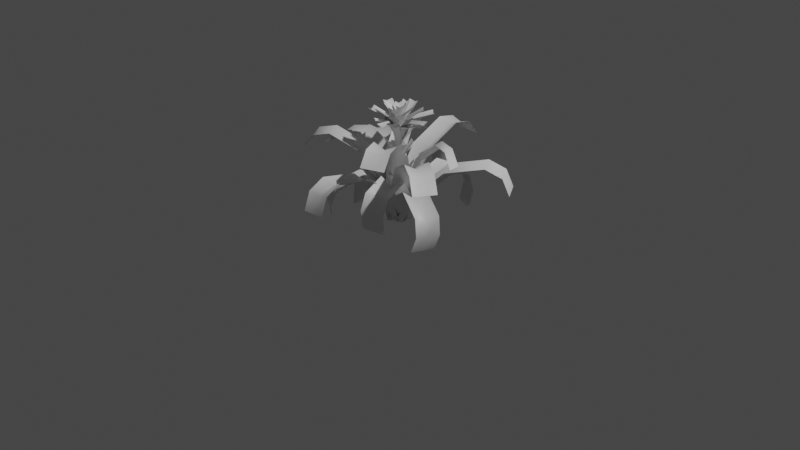 # Source: b12.blend  (saved by Blender 4.1.23; exported with 4.5.12 LTS)
import bpy
from mathutils import Matrix  # noqa: F401  (used for matrix-valued properties, if any)

bpy.ops.wm.read_factory_settings(use_empty=True)
scene = bpy.context.scene
scene.name = 'Scene'

# ---- collections
col_collection = bpy.data.collections.new('Collection'); scene.collection.children.link(col_collection)

# ---- materials (node trees are filled in below, after node groups)
mat_bush12 = bpy.data.materials.new('bush12')
mat_bush12.use_transparent_shadow = False

# ---- material node trees
mat_bush12.use_nodes = True; mat_bush12.node_tree.nodes.clear()
_N = mat_bush12.node_tree.nodes; _L = mat_bush12.node_tree.links
n0 = _N.new('ShaderNodeBsdfPrincipled'); n0.name = 'Principled BSDF'; n0.location = (10, 300)
n1 = _N.new('ShaderNodeOutputMaterial'); n1.name = 'Material Output'; n1.location = (300, 300)
_L.new(n0.outputs[0], n1.inputs[0])
n1.is_active_output = True

# ---- world
world_world = bpy.data.worlds.new('World'); scene.world = world_world
world_world.use_nodes = True; world_world.node_tree.nodes.clear()
_N = world_world.node_tree.nodes; _L = world_world.node_tree.links
n0 = _N.new('ShaderNodeOutputWorld'); n0.name = 'World Output'; n0.location = (300, 300)
n1 = _N.new('ShaderNodeBackground'); n1.name = 'Background'; n1.location = (10, 300)
n1.inputs[0].default_value = (0.05088, 0.05088, 0.05088, 1.0)
_L.new(n1.outputs[0], n0.inputs[0])
n0.is_active_output = True
world_world.color = (0.05088, 0.05088, 0.05088)
world_world.use_sun_shadow = False
world_world.sun_shadow_jitter_overblur = 0.0

# ---- cameras
cam_camera = bpy.data.cameras.new('Camera')
cam_camera.clip_end = 100.0
cam_camera.ortho_scale = 7.314

# ---- lights
light_light = bpy.data.lights.new('Light', 'POINT')
light_light.transmission_factor = 0.0
light_light.energy = 1000.0
light_light.shadow_soft_size = 0.1
light_light.shadow_maximum_resolution = 0.006
light_light.use_absolute_resolution = True

# ---- meshes
me_bush12 = bpy.data.meshes.new('bush12')
me_bush12.from_pydata([(-0.1192, 0.3151, 0.7132), (0.0, 0.3764, 0.6623), (0.0, 0.6918, 0.8355), (-0.1192, 0.683, 0.8942), (0.1192, 0.3151, 0.7132), (0.0, 0.1731, 0.3482), (0.1192, 0.1018, 0.3836), (-0.1192, -0.03194, 0.01495), (0.0, 0.04546, -0.003564), (-0.1192, 0.1018, 0.3836), (0.0, 0.8673, 0.8207), (-0.1192, 0.8728, 0.8555), (0.1192, 0.8728, 0.8555), (0.1192, 0.683, 0.8942), (0.1192, -0.03194, 0.01495), (0.0, 0.9892, 0.6979), (-0.1192, 0.9892, 0.6979), (0.1192, 0.9892, 0.6979), (0.00469, 0.03888, 0.1805), (0.02134, -4.199e-05, 0.1773), (0.05651, -0.0001095, 0.3581), (0.04114, 0.03881, 0.3673), (0.04099, -0.03897, 0.3673), (0.004539, -0.0389, 0.1805), (-0.001725, 0.0389, -0.008605), (0.01507, -2.85e-05, -0.007363), (0.1492, -0.0002895, 0.4922), (0.141, 0.03862, 0.5116), (0.1408, -0.03917, 0.5116), (-0.001875, -0.03889, -0.008605), (-0.03889, 0.004616, 0.1505), (0.0, 0.02134, 0.1473), (0.0, 0.05651, 0.3281), (-0.03889, 0.04106, 0.3373), (0.03889, 0.04106, 0.3373), (0.03889, 0.004616, 0.1505), (-0.03889, -0.0018, -0.03861), (0.0, 0.01507, -0.03736), (0.0, 0.1492, 0.4622), (-0.03889, 0.1409, 0.4816), (0.03889, 0.1409, 0.4816), (0.03889, -0.0018, -0.03861), (-0.02949, 0.03297, 0.8433), (0.01243, 0.03463, 0.835), (0.03892, 0.1085, 0.9874), (-0.001326, 0.1115, 1.005), (0.07189, 0.08519, 1.005), (0.04372, 0.006701, 0.8433), (-0.03721, 0.01144, 0.6558), (0.005091, 0.01419, 0.657), (0.08232, 0.2294, 1.031), (0.04657, 0.245, 1.053), (0.1198, 0.2187, 1.053), (0.036, -0.01483, 0.6558), (-0.03554, -0.01647, 0.6641), (-0.01119, 0.01817, 0.6609), (-0.02963, 0.04812, 0.8417), (-0.05465, 0.01457, 0.8509), (0.01158, 0.05536, 0.8509), (0.0307, 0.02433, 0.6641), (-0.03217, -0.02193, 0.475), (-0.007905, 0.01284, 0.4762), (-0.07826, 0.1271, 0.9758), (-0.107, 0.09957, 0.9952), (-0.04077, 0.1404, 0.9952), (0.03406, 0.01886, 0.475), (-0.0164, 0.03557, 0.6941), (0.01819, 0.01115, 0.6909), (0.04817, 0.02954, 0.8717), (0.01467, 0.05462, 0.8809), (0.05534, -0.01169, 0.8809), (0.02427, -0.03074, 0.6941), (-0.02187, 0.03221, 0.505), (0.01285, 0.00788, 0.5062), (0.1272, 0.07802, 1.006), (0.09978, 0.1068, 1.025), (0.1404, 0.0405, 1.025), (0.0188, -0.0341, 0.505), (0.0, 6.834e-08, 0.9052), (0.1361, -0.002611, 1.063), (0.1221, 0.04988, 1.088), (-0.02664, 0.05274, 0.9165), (0.3399, -0.006519, 1.105), (0.1201, -0.05453, 1.088), (0.3426, -0.0588, 1.134), (0.3446, 0.04562, 1.134), (-0.02864, -0.05167, 0.9165), (-0.02057, -0.03333, 0.4838), (-0.01935, 0.008987, 0.4805), (-0.05125, 0.0238, 0.6614), (-0.05362, -0.01798, 0.6705), (-0.02086, 0.05257, 0.6705), (0.0122, 0.03722, 0.4838), (-0.01475, -0.03603, 0.2946), (-0.01367, 0.00635, 0.2959), (-0.1354, 0.06286, 0.7955), (-0.1442, 0.02408, 0.8148), (-0.1114, 0.09462, 0.8148), (0.01801, 0.03452, 0.2946), (0.02075, 0.03322, 0.5438), (0.0193, -0.009093, 0.5405), (0.05112, -0.02409, 0.7214), (0.05372, 0.01768, 0.7305), (0.02057, -0.05269, 0.7305), (-0.0124, -0.03715, 0.5438), (0.01495, 0.03595, 0.3546), (0.01364, -0.006424, 0.3559), (0.135, -0.06361, 0.8555), (0.144, -0.02487, 0.8748), (0.1109, -0.09524, 0.8748), (-0.01821, -0.03442, 0.3546), (0.0, 6.978e-08, 0.9242), (-0.01086, 0.08314, 1.08), (-0.05953, 0.05256, 1.094), (-0.04798, -0.03585, 0.9287), (-0.03149, 0.241, 1.191), (0.04402, 0.06609, 1.094), (0.02209, 0.2339, 1.212), (-0.08146, 0.2204, 1.212), (0.05557, -0.02232, 0.9287), (0.0, 6.978e-08, 0.9242), (0.0735, 0.04034, 1.08), (0.02733, 0.07456, 1.094), (-0.05083, 0.03166, 0.9287), (0.2131, 0.1169, 1.191), (0.07757, -0.01699, 1.094), (0.226, 0.06447, 1.212), (0.1757, 0.156, 1.212), (-0.0005865, -0.05988, 0.9287), (-0.03329, 0.02063, 0.5138), (0.009024, 0.01933, 0.5105), (0.0239, 0.05121, 0.6914), (-0.01787, 0.05366, 0.7005), (0.05261, 0.02076, 0.7005), (0.03719, -0.01227, 0.5138), (-0.036, 0.01482, 0.3246), (0.006376, 0.01366, 0.3259), (0.06313, 0.1352, 0.8255), (0.02435, 0.1441, 0.8448), (0.09484, 0.1112, 0.8448), (0.03448, -0.01808, 0.3246), (-0.03482, -0.01793, 0.3018), (-0.01193, 0.01769, 0.2986), (-0.03161, 0.04684, 0.4794), (-0.05521, 0.01229, 0.4885), (0.009274, 0.05579, 0.4885), (0.02966, 0.02558, 0.3018), (-0.03123, -0.02325, 0.1127), (-0.008431, 0.01249, 0.1139), (-0.08347, 0.1237, 0.6135), (-0.111, 0.09504, 0.6328), (-0.04656, 0.1386, 0.6328), (0.03325, 0.02026, 0.1127), (0.0179, -0.03484, 0.3918), (-0.0177, -0.01192, 0.3886), (-0.04687, -0.03156, 0.5694), (-0.01233, -0.0552, 0.5785), (-0.05578, 0.009324, 0.5785), (-0.02555, 0.02968, 0.3918), (0.02322, -0.03125, 0.2027), (-0.0125, -0.008419, 0.2039), (-0.1238, -0.08336, 0.7035), (-0.09514, -0.111, 0.7228), (-0.1386, -0.04644, 0.7228), (-0.02023, 0.03327, 0.2027), (0.0, 7.092e-08, 0.9393), (0.02937, 0.0095, 1.102), (0.001024, 0.04074, 1.112), (-0.03167, 0.03017, 0.9311), (0.1479, 0.04784, 1.209), (0.02469, -0.03243, 1.112), (0.1567, 0.01025, 1.231), (0.133, 0.08342, 1.231), (-0.008005, -0.043, 0.9311), (0.03492, 0.01774, 0.3618), (0.01183, -0.01775, 0.3586), (0.03135, -0.04702, 0.5394), (0.05514, -0.01259, 0.5485), (-0.009582, -0.05574, 0.5485), (-0.0298, -0.02541, 0.3618), (0.03136, 0.02307, 0.1727), (0.008362, -0.01254, 0.1739), (0.08279, -0.1242, 0.6735), (0.1105, -0.09565, 0.6928), (0.0458, -0.1388, 0.6928), (-0.03336, -0.02008, 0.1727), (0.0, 7.371e-08, 0.9763), (-0.01029, 0.008355, 1.122), (-0.02569, -0.02233, 1.131), (-0.01423, -0.03163, 0.9689), (-0.05155, 0.04184, 1.219), (0.01657, 0.02973, 1.131), (-0.02935, 0.06701, 1.239), (-0.07161, 0.01494, 1.239), (0.02803, 0.02043, 0.9689), (-0.01786, 0.03486, 0.3318), (0.01771, 0.0119, 0.3286), (0.0469, 0.03152, 0.5094), (0.01239, 0.05518, 0.5185), (0.05577, -0.009382, 0.5185), (0.02552, -0.02971, 0.3318), (-0.02319, 0.03128, 0.1427), (0.01251, 0.008406, 0.1439), (0.1239, 0.08323, 0.6435), (0.09526, 0.1109, 0.6628), (0.1386, 0.0463, 0.6628), (0.0202, -0.03329, 0.1427), (0.0, 7.371e-08, 0.9763), (0.01019, -0.008487, 1.122), (0.02598, 0.022, 1.131), (0.01464, 0.03145, 0.9689), (0.05101, -0.0425, 1.219), (-0.01695, -0.02952, 1.131), (0.02849, -0.06738, 1.239), (0.07141, -0.01586, 1.239), (-0.02829, -0.02007, 0.9689), (0.0, 7.371e-08, 0.9763), (0.008421, 0.01024, 1.122), (-0.02217, 0.02583, 1.131), (-0.03154, 0.01444, 0.9689), (0.04217, 0.05128, 1.219), (0.02963, -0.01676, 1.131), (0.06719, 0.02892, 1.239), (0.0154, 0.07151, 1.239), (0.02025, -0.02816, 0.9689), (0.03303, 0.02943, 0.8733), (0.03461, -0.01249, 0.865), (0.1084, -0.03913, 1.017), (0.1115, 0.00111, 1.035), (0.08505, -0.07206, 1.035), (0.006616, -0.04374, 0.8733), (0.01151, 0.03719, 0.6858), (0.01418, -0.005118, 0.687), (0.2293, -0.08276, 1.061), (0.2449, -0.04705, 1.083), (0.2185, -0.1202, 1.083), (-0.0149, -0.03597, 0.6858), (0.03887, -0.004828, 0.2105), (-0.000117, -0.02133, 0.2073), (-0.000312, -0.05651, 0.3881), (0.03867, -0.04128, 0.3973), (-0.03912, -0.04085, 0.3973), (-0.03892, -0.004399, 0.2105), (0.0389, 0.001586, 0.02139), (-8.25e-05, -0.01507, 0.02264), (-0.0008235, -0.1492, 0.5222), (0.03811, -0.1411, 0.5416), (-0.03967, -0.1407, 0.5416), (-0.03888, 0.002014, 0.02139), (-0.00465, -0.03889, 0.2405), (-0.02134, 1.952e-05, 0.2373), (-0.05651, 4.953e-05, 0.4181), (-0.0411, -0.03886, 0.4273), (-0.04103, 0.03893, 0.4273), (-0.004579, 0.0389, 0.2405), (0.001765, -0.03889, 0.05139), (-0.01507, 1.35e-05, 0.05264), (-0.1492, 0.000132, 0.5522), (-0.1409, -0.03877, 0.5716), (-0.1409, 0.03902, 0.5716), (0.001834, 0.03889, 0.05139), (0.0, 7.371e-08, 0.9763), (-0.008551, -0.01013, 1.122), (0.02183, -0.02611, 1.131), (0.03135, -0.01484, 0.9689), (-0.04282, -0.05073, 1.219), (-0.02941, 0.01714, 1.131), (-0.06756, -0.02806, 1.239), (-0.01631, -0.07131, 1.239), (-0.01989, 0.02841, 0.9689), (0.0, 7.092e-08, 0.9393), (0.00931, -0.02943, 1.102), (0.04074, -0.001284, 1.112), (0.03037, 0.03148, 0.9311), (0.04689, -0.1482, 1.209), (-0.03258, -0.02448, 1.112), (0.009249, -0.1567, 1.231), (0.08257, -0.1335, 1.231), (-0.04295, 0.00828, 0.9311), (0.0, 7.092e-08, 0.9393), (-0.009687, 0.02931, 1.102), (-0.04075, 0.0007636, 1.112), (-0.02997, -0.03186, 0.9311), (-0.04879, 0.1476, 1.209), (0.03227, 0.02489, 1.112), (-0.01125, 0.1566, 1.231), (-0.08427, 0.1325, 1.231), (0.04305, -0.007731, 0.9311), (0.0, 7.092e-08, 0.9393), (-0.02925, -0.009873, 1.102), (-0.0005025, -0.04075, 1.112), (0.03205, -0.02976, 0.9311), (-0.1473, -0.04973, 1.209), (-0.0251, 0.03211, 1.112), (-0.1565, -0.01225, 1.231), (-0.1319, -0.08511, 1.231), (0.007455, 0.0431, 0.9311), (0.0, 6.978e-08, 0.9242), (0.0643, -0.05381, 1.08), (0.07939, 0.00165, 1.094), (0.01102, 0.05887, 0.9287), (0.1864, -0.156, 1.191), (0.01237, -0.07844, 1.094), (0.1422, -0.1871, 1.212), (0.2092, -0.107, 1.212), (-0.056, -0.02122, 0.9287), (-0.0814, 0.02011, 1.08), (-0.0706, -0.03634, 1.094), (0.01595, -0.05772, 0.9287), (-0.236, 0.05828, 1.191), (-0.04556, 0.06504, 1.094), (-0.2099, 0.1056, 1.212), (-0.235, 0.004247, 1.212), (0.04099, 0.04366, 0.9287), (0.03331, -0.0206, 0.5738), (-0.009004, -0.01934, 0.5705), (-0.02385, -0.05123, 0.7514), (0.01793, -0.05364, 0.7605), (-0.05259, -0.02081, 0.7605), (-0.03721, 0.01223, 0.5738), (0.03602, -0.01478, 0.3846), (-0.006361, -0.01366, 0.3859), (-0.06298, -0.1353, 0.8855), (-0.0242, -0.1441, 0.9048), (-0.09472, -0.1113, 0.9048), (-0.0345, 0.01805, 0.3846), (0.0, 6.978e-08, 0.9242), (-0.04832, -0.06852, 1.08), (0.008191, -0.07899, 1.094), (0.05957, -0.006124, 0.9287), (-0.1401, -0.1986, 1.191), (-0.07715, -0.0188, 1.094), (-0.1747, -0.1571, 1.212), (-0.08937, -0.2173, 1.212), (-0.02577, 0.05406, 0.9287), (0.0, 6.834e-08, 0.9052), (0.07423, 0.1142, 1.063), (0.02223, 0.13, 1.088), (-0.05884, 0.005291, 0.9165), (0.1854, 0.285, 1.105), (0.1098, 0.07303, 1.088), (0.2311, 0.2597, 1.134), (0.1436, 0.3166, 1.134), (0.0287, -0.05164, 0.9165), (0.03563, 0.01627, 0.7241), (0.01109, -0.01823, 0.7209), (0.02937, -0.04828, 0.9017), (0.05457, -0.01487, 0.9109), (-0.01189, -0.05529, 0.9109), (-0.03083, -0.02416, 0.7241), (0.03229, 0.02175, 0.535), (0.007834, -0.01288, 0.5362), (0.07756, -0.1275, 1.036), (0.1065, -0.1002, 1.055), (0.04, -0.1406, 1.055), (-0.03416, -0.01867, 0.535), (0.01644, -0.03555, 0.7541), (-0.01818, -0.01117, 0.7509), (-0.04814, -0.02959, 0.9317), (-0.01462, -0.05464, 0.9409), (-0.05535, 0.01163, 0.9409), (-0.0243, 0.03072, 0.7541), (0.0219, -0.03219, 0.565), (-0.01284, -0.007893, 0.5662), (-0.1271, -0.07815, 1.066), (-0.09967, -0.1069, 1.085), (-0.1404, -0.04065, 1.085), (-0.01883, 0.03408, 0.565), (0.0, 6.834e-08, 0.9052), (-0.07103, 0.1162, 1.063), (-0.1077, 0.07606, 1.088), (-0.03013, -0.05082, 0.9165), (-0.1774, 0.2901, 1.105), (-0.01861, 0.1305, 1.088), (-0.1347, 0.3205, 1.134), (-0.2238, 0.266, 1.134), (0.05897, 0.003651, 0.9165), (0.02931, -0.03313, 0.9033), (-0.01262, -0.03456, 0.895), (-0.03952, -0.1082, 1.047), (0.000711, -0.1115, 1.065), (-0.07236, -0.08479, 1.065), (-0.04376, -0.00646, 0.9033), (0.03715, -0.01165, 0.7158), (-0.005169, -0.01416, 0.717), (-0.08358, -0.229, 1.091), (-0.04792, -0.2447, 1.113), (-0.121, -0.218, 1.113), (-0.03592, 0.01503, 0.7158), (-0.033, -0.02946, 0.9333), (-0.03462, 0.01246, 0.925), (-0.1084, 0.03902, 1.077), (-0.1115, -0.001227, 1.095), (-0.08513, 0.07197, 1.095), (-0.006661, 0.04373, 0.9333), (-0.01147, -0.03721, 0.7458), (-0.01418, 0.005103, 0.747), (-0.2293, 0.08252, 1.121), (-0.2449, 0.04679, 1.143), (-0.2186, 0.12, 1.143), (0.01486, 0.03599, 0.7458), (0.0, 6.834e-08, 0.9052), (-0.1337, -0.02557, 1.063), (-0.1091, -0.07402, 1.088), (0.03696, -0.04609, 0.9165), (-0.3339, -0.06385, 1.105), (-0.1287, 0.02855, 1.088), (-0.3474, -0.01326, 1.134), (-0.3278, -0.1158, 1.134), (0.01735, 0.05648, 0.9165), (0.0424, -0.1294, 1.063), (0.08732, -0.0988, 1.088), (0.04101, 0.04253, 0.9165), (0.1059, -0.3231, 1.105), (-0.01192, -0.1313, 1.088), (0.0574, -0.3429, 1.134), (0.1566, -0.3103, 1.134), (-0.05823, 0.01001, 0.9165), (-0.2123, -0.2616, 0.7132), (-0.3252, -0.1894, 0.6623), (-0.5977, -0.3482, 0.8355), (-0.5302, -0.4467, 0.8942), (-0.3323, -0.05565, 0.7132), (-0.1495, -0.08711, 0.3482), (-0.1479, 0.05173, 0.3836), (0.08758, -0.0869, 0.01495), (-0.03928, -0.02288, -0.003564), (-0.02799, -0.1542, 0.3836), (-0.7494, -0.4365, 0.8207), (-0.6942, -0.5423, 0.8555), (-0.8142, -0.3363, 0.8555), (-0.6501, -0.2408, 0.8942), (-0.03238, 0.119, 0.01495), (-0.8548, -0.4979, 0.6979), (-0.7948, -0.6009, 0.6979), (-0.9147, -0.3949, 0.6979), (0.3329, -0.05181, 0.7132), (0.3274, -0.1857, 0.6623), (0.6017, -0.3413, 0.8355), (0.6529, -0.2333, 0.8942), (0.2153, -0.2591, 0.7132), (0.1505, -0.08538, 0.3482), (0.02976, -0.1539, 0.3836), (0.03101, 0.1194, 0.01495), (0.03954, -0.02242, -0.003564), (0.1473, 0.05344, 0.3836), (0.7544, -0.4278, 0.8207), (0.818, -0.3269, 0.8555), (0.7004, -0.5342, 0.8555), (0.5353, -0.4406, 0.8942), (-0.08657, -0.0879, 0.01495), (0.8604, -0.488, 0.6979), (0.9192, -0.3843, 0.6979), (0.8017, -0.5916, 0.6979), (0.1166, -0.4745, 0.6192), (0.0016, -0.526, 0.551), (0.0119, -0.8738, 0.6425), (0.1291, -0.875, 0.7056), (-0.1214, -0.4836, 0.6111), (-0.000288, -0.2525, 0.2957), (-0.1234, -0.1966, 0.3433), (0.1172, 0.0319, 0.02626), (0.002154, -0.04318, -0.01447), (0.1146, -0.1875, 0.3513), (0.02025, -1.04, 0.5856), (0.1387, -1.05, 0.6221), (-0.09933, -1.059, 0.6141), (-0.1089, -0.8842, 0.6975), (-0.1208, 0.02273, 0.0182), (0.02868, -1.129, 0.4371), (0.1477, -1.124, 0.4411), (-0.09033, -1.133, 0.4331), (0.3513, 0.3396, 0.6192), (0.4537, 0.2662, 0.551), (0.7491, 0.4501, 0.6425), (0.6911, 0.552, 0.7056), (0.479, 0.1385, 0.6111), (0.2183, 0.1268, 0.2957), (0.232, -0.007633, 0.3433), (-0.08656, 0.08522, 0.02626), (0.03623, 0.0236, -0.01447), (0.1043, 0.1934, 0.3513), (0.8887, 0.5411, 0.5856), (0.8371, 0.6481, 0.6221), (0.9649, 0.4471, 0.6141), (0.8188, 0.3509, 0.6975), (0.04117, -0.1158, 0.0182), (0.9608, 0.5928, 0.4371), (0.8969, 0.6934, 0.4411), (1.025, 0.4923, 0.4331), (-0.4687, 0.138, 0.6192), (-0.4553, 0.2634, 0.551), (-0.7611, 0.4295, 0.6425), (-0.8211, 0.3288, 0.7056), (-0.3568, 0.3483, 0.6111), (-0.218, 0.1273, 0.2957), (-0.1078, 0.2056, 0.3433), (-0.03143, -0.1173, 0.02626), (-0.0384, 0.01987, -0.01447), (-0.2197, -0.004704, 0.3513), (-0.9091, 0.5061, 0.5856), (-0.9767, 0.4084, 0.6221), (-0.8649, 0.6187, 0.6141), (-0.7092, 0.5391, 0.6975), (0.08045, 0.09296, 0.0182), (-0.9896, 0.5433, 0.4371), (-1.046, 0.4381, 0.4411), (-0.9337, 0.6484, 0.4331), (-0.3808, 0.008184, 0.5038), (-0.4156, 0.09123, 0.4072), (-0.6106, 0.09317, 0.2931), (-0.6119, 0.00701, 0.3523), (-0.4481, 0.2262, 0.4625), (-0.2045, 0.04762, 0.2662), (-0.2209, 0.1793, 0.3108), (0.01991, -0.08306, 0.03208), (-0.05754, 0.009697, -0.01453), (-0.1445, -0.04064, 0.3461), (-0.6454, 0.06019, 0.1464), (-0.6393, -0.0358, 0.178), (-0.6929, 0.1799, 0.1406), (-0.669, 0.2233, 0.3123), (-0.06281, 0.1385, 0.008835), (-0.5989, -0.003453, -0.01014), (-0.5724, -0.1113, 0.008373), (-0.6255, 0.1044, -0.02866), (-0.4199, 0.4866, 0.5463), (-0.2935, 0.5471, 0.4962), (-0.4099, 0.8767, 0.4532), (-0.5492, 0.8674, 0.4781), (-0.1951, 0.5427, 0.5902), (-0.1462, 0.2605, 0.3003), (-0.03246, 0.2263, 0.374), (-0.1415, -0.01662, 0.005485), (-0.03433, 0.0787, -0.007407), (-0.2616, 0.1786, 0.3359), (-0.4158, 0.9868, 0.3274), (-0.5437, 0.9735, 0.3248), (-0.3255, 1.044, 0.3695), (-0.3293, 0.934, 0.5235), (0.09092, 0.02567, 0.03448), (-0.3572, 0.9936, 0.1626), (-0.4662, 0.9581, 0.1404), (-0.2482, 1.029, 0.1849), (0.2126, -0.07991, 0.7553), (0.1357, -0.1966, 0.7234), (0.2679, -0.4374, 0.9558), (0.3677, -0.3649, 1.006), (-0.000525, -0.1861, 0.7665), (0.06031, -0.08169, 0.3753), (-0.07967, -0.06552, 0.4014), (0.0916, 0.08394, 0.002692), (0.02041, -0.04039, 0.005581), (0.1334, 0.04065, 0.3902), (0.3467, -0.5935, 0.9763), (0.4541, -0.5383, 1.006), (0.241, -0.6445, 1.017), (0.1546, -0.4711, 1.017), (-0.1215, -0.02223, 0.01383), (0.4069, -0.7244, 0.8805), (0.5135, -0.6713, 0.875), (0.3004, -0.7775, 0.8861), (0.02059, 0.5082, 0.5285), (0.1374, 0.47, 0.4423), (0.1866, 0.7215, 0.3285), (0.07773, 0.7979, 0.3775), (0.2341, 0.4125, 0.5149), (0.07605, 0.2232, 0.2889), (0.1653, 0.1354, 0.3428), (-0.1158, 0.08098, 0.04278), (0.01199, 0.07719, -0.004581), (-0.04613, 0.2397, 0.3617), (0.2023, 0.7741, 0.1772), (0.09412, 0.8393, 0.1996), (0.3096, 0.7577, 0.183), (0.2928, 0.7126, 0.363), (0.0934, -0.02845, 0.0136), (0.2132, 0.7265, 0.01403), (0.1055, 0.767, 0.0225), (0.321, 0.6859, 0.00555), (0.4974, -0.1066, 0.5285), (0.4399, -0.2152, 0.4423), (0.6794, -0.3064, 0.3285), (0.7731, -0.2121, 0.3775), (0.3668, -0.3008, 0.5149), (0.2071, -0.1129, 0.2889), (0.1054, -0.1859, 0.3428), (0.09946, 0.1003, 0.04278), (0.07403, -0.02492, -0.004581), (0.2441, 0.004764, 0.3617), (0.7285, -0.3308, 0.1772), (0.8111, -0.2353, 0.1996), (0.6941, -0.4337, 0.183), (0.6525, -0.4096, 0.363), (-0.04389, -0.08722, 0.0136), (0.6797, -0.3335, 0.01403), (0.738, -0.2342, 0.0225), (0.6214, -0.4327, 0.00555), (0.265, -0.1817, 0.5438), (0.1784, -0.2677, 0.4933), (0.2185, -0.4818, 0.4331), (0.3114, -0.4398, 0.4563), (0.08444, -0.3164, 0.5988), (0.1026, -0.111, 0.3035), (0.002901, -0.1476, 0.3946), (0.07518, 0.05146, -0.004911), (0.008713, -0.05943, 0.002871), (0.1802, -0.006201, 0.3313), (0.2222, -0.552, 0.2957), (0.3139, -0.5096, 0.2888), (0.1314, -0.63, 0.3436), (0.129, -0.5643, 0.5098), (-0.09809, -0.09219, 0.07125), (0.2209, -0.5436, 0.1207), (0.3121, -0.4837, 0.09316), (0.1296, -0.6035, 0.1482), (-0.07041, -0.3807, 0.5447), (-0.1854, -0.3302, 0.472), (-0.3184, -0.5384, 0.3713), (-0.2285, -0.6266, 0.4089), (-0.2665, -0.2458, 0.5511), (-0.08171, -0.1497, 0.3059), (-0.151, -0.04473, 0.3663), (0.0937, -0.08412, 0.02638), (-0.03699, -0.06198, 0.002988), (0.04428, -0.1811, 0.3611), (-0.3618, -0.593, 0.2263), (-0.2712, -0.6764, 0.2372), (-0.4688, -0.5438, 0.243), (-0.4257, -0.4934, 0.4152), (-0.1013, 0.05292, 0.02923), (-0.3633, -0.5717, 0.06915), (-0.2645, -0.6379, 0.06625), (-0.4621, -0.5055, 0.07204), (0.02567, 0.2555, 0.6549), (0.1455, 0.166, 0.634), (0.3938, 0.1614, 0.8368), (0.331, 0.2598, 0.8728), (0.1607, 0.07179, 0.6947), (0.04729, 0.0976, 0.3278), (0.07756, -0.00997, 0.3777), (-0.09759, 0.07067, -0.008125), (0.02321, 0.01868, -0.00196), (-0.07601, 0.1664, 0.3356), (0.5691, 0.1065, 0.8551), (0.5362, 0.1948, 0.8742), (0.604, 0.02051, 0.9025), (0.4242, 0.07773, 0.9059), (0.06502, -0.09813, 0.03472), (0.713, 0.04107, 0.7672), (0.6874, 0.1247, 0.7547), (0.7387, -0.04257, 0.7798), (-0.1919, -0.01109, 0.6767), (-0.1887, 0.1326, 0.6305), (-0.3178, 0.371, 0.8017), (-0.3604, 0.2711, 0.8576), (-0.1175, 0.2081, 0.6756), (-0.09112, 0.03933, 0.3307), (-0.01822, 0.1326, 0.3617), (-0.002059, -0.1201, 0.01256), (-0.0287, 0.008019, -0.001971), (-0.07611, -0.09785, 0.3616), (-0.3729, 0.547, 0.7927), (-0.4251, 0.4741, 0.8271), (-0.3203, 0.6315, 0.8236), (-0.2636, 0.4542, 0.8549), (0.04449, 0.1136, 0.01349), (-0.4063, 0.6854, 0.6811), (-0.4605, 0.6156, 0.6831), (-0.3521, 0.7552, 0.6792), (-0.3384, -0.05953, 0.6322), (-0.3154, 0.04778, 0.6031), (-0.5871, 0.02076, 0.7642), (-0.6241, -0.07338, 0.8058), (-0.2119, 0.1345, 0.6676), (-0.1434, 0.03178, 0.3147), (-0.03515, 0.1016, 0.3674), (-0.05562, -0.1099, -0.005226), (-0.0172, 0.01417, -0.005061), (-0.1763, -0.0862, 0.3289), (-0.7569, -0.03691, 0.7504), (-0.7933, -0.1295, 0.773), (-0.7302, 0.05499, 0.7941), (-0.5348, 0.1198, 0.8329), (0.09302, 0.07188, 0.03481), (-0.8868, -0.1072, 0.6334), (-0.9074, -0.194, 0.6254), (-0.8661, -0.02035, 0.6413)], [], [(0, 1, 2, 3), (4, 1, 5, 6), (7, 8, 5, 9), (9, 5, 1, 0), (10, 11, 3, 2), (12, 10, 2, 13), (13, 2, 1, 4), (8, 14, 6, 5), (15, 16, 11, 10), (17, 15, 10, 12), (18, 19, 20, 21), (22, 20, 19, 23), (24, 25, 19, 18), (26, 27, 21, 20), (28, 26, 20, 22), (25, 29, 23, 19), (30, 31, 32, 33), (34, 32, 31, 35), (36, 37, 31, 30), (38, 39, 33, 32), (40, 38, 32, 34), (37, 41, 35, 31), (42, 43, 44, 45), (46, 44, 43, 47), (48, 49, 43, 42), (50, 51, 45, 44), (52, 50, 44, 46), (49, 53, 47, 43), (54, 55, 56, 57), (58, 56, 55, 59), (60, 61, 55, 54), (62, 63, 57, 56), (64, 62, 56, 58), (61, 65, 59, 55), (66, 67, 68, 69), (70, 68, 67, 71), (72, 73, 67, 66), (74, 75, 69, 68), (76, 74, 68, 70), (73, 77, 71, 67), (78, 79, 80, 81), (82, 79, 83, 84), (82, 85, 80, 79), (78, 86, 83, 79), (87, 88, 89, 90), (91, 89, 88, 92), (93, 94, 88, 87), (95, 96, 90, 89), (97, 95, 89, 91), (94, 98, 92, 88), (99, 100, 101, 102), (103, 101, 100, 104), (105, 106, 100, 99), (107, 108, 102, 101), (109, 107, 101, 103), (106, 110, 104, 100), (111, 112, 113, 114), (115, 112, 116, 117), (115, 118, 113, 112), (111, 119, 116, 112), (120, 121, 122, 123), (124, 121, 125, 126), (124, 127, 122, 121), (120, 128, 125, 121), (129, 130, 131, 132), (133, 131, 130, 134), (135, 136, 130, 129), (137, 138, 132, 131), (139, 137, 131, 133), (136, 140, 134, 130), (141, 142, 143, 144), (145, 143, 142, 146), (147, 148, 142, 141), (149, 150, 144, 143), (151, 149, 143, 145), (148, 152, 146, 142), (153, 154, 155, 156), (157, 155, 154, 158), (159, 160, 154, 153), (161, 162, 156, 155), (163, 161, 155, 157), (160, 164, 158, 154), (165, 166, 167, 168), (169, 166, 170, 171), (169, 172, 167, 166), (165, 173, 170, 166), (174, 175, 176, 177), (178, 176, 175, 179), (180, 181, 175, 174), (182, 183, 177, 176), (184, 182, 176, 178), (181, 185, 179, 175), (186, 187, 188, 189), (190, 187, 191, 192), (190, 193, 188, 187), (186, 194, 191, 187), (195, 196, 197, 198), (199, 197, 196, 200), (201, 202, 196, 195), (203, 204, 198, 197), (205, 203, 197, 199), (202, 206, 200, 196), (207, 208, 209, 210), (211, 208, 212, 213), (211, 214, 209, 208), (207, 215, 212, 208), (216, 217, 218, 219), (220, 217, 221, 222), (220, 223, 218, 217), (216, 224, 221, 217), (225, 226, 227, 228), (229, 227, 226, 230), (231, 232, 226, 225), (233, 234, 228, 227), (235, 233, 227, 229), (232, 236, 230, 226), (237, 238, 239, 240), (241, 239, 238, 242), (243, 244, 238, 237), (245, 246, 240, 239), (247, 245, 239, 241), (244, 248, 242, 238), (249, 250, 251, 252), (253, 251, 250, 254), (255, 256, 250, 249), (257, 258, 252, 251), (259, 257, 251, 253), (256, 260, 254, 250), (261, 262, 263, 264), (265, 262, 266, 267), (265, 268, 263, 262), (261, 269, 266, 262), (270, 271, 272, 273), (274, 271, 275, 276), (274, 277, 272, 271), (270, 278, 275, 271), (279, 280, 281, 282), (283, 280, 284, 285), (283, 286, 281, 280), (279, 287, 284, 280), (288, 289, 290, 291), (292, 289, 293, 294), (292, 295, 290, 289), (288, 296, 293, 289), (297, 298, 299, 300), (301, 298, 302, 303), (301, 304, 299, 298), (297, 305, 302, 298), (111, 306, 307, 308), (309, 306, 310, 311), (309, 312, 307, 306), (111, 313, 310, 306), (314, 315, 316, 317), (318, 316, 315, 319), (320, 321, 315, 314), (322, 323, 317, 316), (324, 322, 316, 318), (321, 325, 319, 315), (326, 327, 328, 329), (330, 327, 331, 332), (330, 333, 328, 327), (326, 334, 331, 327), (335, 336, 337, 338), (339, 336, 340, 341), (339, 342, 337, 336), (335, 343, 340, 336), (344, 345, 346, 347), (348, 346, 345, 349), (350, 351, 345, 344), (352, 353, 347, 346), (354, 352, 346, 348), (351, 355, 349, 345), (356, 357, 358, 359), (360, 358, 357, 361), (362, 363, 357, 356), (364, 365, 359, 358), (366, 364, 358, 360), (363, 367, 361, 357), (368, 369, 370, 371), (372, 369, 373, 374), (372, 375, 370, 369), (368, 376, 373, 369), (377, 378, 379, 380), (381, 379, 378, 382), (383, 384, 378, 377), (385, 386, 380, 379), (387, 385, 379, 381), (384, 388, 382, 378), (389, 390, 391, 392), (393, 391, 390, 394), (395, 396, 390, 389), (397, 398, 392, 391), (399, 397, 391, 393), (396, 400, 394, 390), (401, 402, 403, 404), (405, 402, 406, 407), (405, 408, 403, 402), (401, 409, 406, 402), (78, 410, 411, 412), (413, 410, 414, 415), (413, 416, 411, 410), (78, 417, 414, 410), (418, 419, 420, 421), (422, 419, 423, 424), (425, 426, 423, 427), (427, 423, 419, 418), (428, 429, 421, 420), (430, 428, 420, 431), (431, 420, 419, 422), (426, 432, 424, 423), (433, 434, 429, 428), (435, 433, 428, 430), (436, 437, 438, 439), (440, 437, 441, 442), (443, 444, 441, 445), (445, 441, 437, 436), (446, 447, 439, 438), (448, 446, 438, 449), (449, 438, 437, 440), (444, 450, 442, 441), (451, 452, 447, 446), (453, 451, 446, 448), (454, 455, 456, 457), (458, 455, 459, 460), (461, 462, 459, 463), (463, 459, 455, 454), (464, 465, 457, 456), (466, 464, 456, 467), (467, 456, 455, 458), (462, 468, 460, 459), (469, 470, 465, 464), (471, 469, 464, 466), (472, 473, 474, 475), (476, 473, 477, 478), (479, 480, 477, 481), (481, 477, 473, 472), (482, 483, 475, 474), (484, 482, 474, 485), (485, 474, 473, 476), (480, 486, 478, 477), (487, 488, 483, 482), (489, 487, 482, 484), (490, 491, 492, 493), (494, 491, 495, 496), (497, 498, 495, 499), (499, 495, 491, 490), (500, 501, 493, 492), (502, 500, 492, 503), (503, 492, 491, 494), (498, 504, 496, 495), (505, 506, 501, 500), (507, 505, 500, 502), (508, 509, 510, 511), (512, 509, 513, 514), (515, 516, 513, 517), (517, 513, 509, 508), (518, 519, 511, 510), (520, 518, 510, 521), (521, 510, 509, 512), (516, 522, 514, 513), (523, 524, 519, 518), (525, 523, 518, 520), (526, 527, 528, 529), (530, 527, 531, 532), (533, 534, 531, 535), (535, 531, 527, 526), (536, 537, 529, 528), (538, 536, 528, 539), (539, 528, 527, 530), (534, 540, 532, 531), (541, 542, 537, 536), (543, 541, 536, 538), (544, 545, 546, 547), (548, 545, 549, 550), (551, 552, 549, 553), (553, 549, 545, 544), (554, 555, 547, 546), (556, 554, 546, 557), (557, 546, 545, 548), (552, 558, 550, 549), (559, 560, 555, 554), (561, 559, 554, 556), (562, 563, 564, 565), (566, 563, 567, 568), (569, 570, 567, 571), (571, 567, 563, 562), (572, 573, 565, 564), (574, 572, 564, 575), (575, 564, 563, 566), (570, 576, 568, 567), (577, 578, 573, 572), (579, 577, 572, 574), (580, 581, 582, 583), (584, 581, 585, 586), (587, 588, 585, 589), (589, 585, 581, 580), (590, 591, 583, 582), (592, 590, 582, 593), (593, 582, 581, 584), (588, 594, 586, 585), (595, 596, 591, 590), (597, 595, 590, 592), (598, 599, 600, 601), (602, 599, 603, 604), (605, 606, 603, 607), (607, 603, 599, 598), (608, 609, 601, 600), (610, 608, 600, 611), (611, 600, 599, 602), (606, 612, 604, 603), (613, 614, 609, 608), (615, 613, 608, 610), (616, 617, 618, 619), (620, 617, 621, 622), (623, 624, 621, 625), (625, 621, 617, 616), (626, 627, 619, 618), (628, 626, 618, 629), (629, 618, 617, 620), (624, 630, 622, 621), (631, 632, 627, 626), (633, 631, 626, 628), (634, 635, 636, 637), (638, 635, 639, 640), (641, 642, 639, 643), (643, 639, 635, 634), (644, 645, 637, 636), (646, 644, 636, 647), (647, 636, 635, 638), (642, 648, 640, 639), (649, 650, 645, 644), (651, 649, 644, 646), (652, 653, 654, 655), (656, 653, 657, 658), (659, 660, 657, 661), (661, 657, 653, 652), (662, 663, 655, 654), (664, 662, 654, 665), (665, 654, 653, 656), (660, 666, 658, 657), (667, 668, 663, 662), (669, 667, 662, 664), (670, 671, 672, 673), (674, 671, 675, 676), (677, 678, 675, 679), (679, 675, 671, 670), (680, 681, 673, 672), (682, 680, 672, 683), (683, 672, 671, 674), (678, 684, 676, 675), (685, 686, 681, 680), (687, 685, 680, 682)])
me_bush12.polygons.foreach_set('use_smooth', [True] * 352)
_uv = me_bush12.uv_layers.new(name='UVMap')
_uv.uv.foreach_set('vector', [0.6667, 0.5, 0.8333, 0.5, 0.8333, 0.75, 0.6667, 0.75, 1.0, 0.5, 0.8333, 0.5, 0.8333, 0.25, 1.0, 0.25, 0.6667, 0.0, 0.8333, 0.0, 0.8333, 0.25, 0.6667, 0.25, 0.6667, 0.25, 0.8333, 0.25, 0.8333, 0.5, 0.6667, 0.5, 0.8333, 0.875, 0.6667, 0.875, 0.6667, 0.75, 0.8333, 0.75, 1.0, 0.875, 0.8333, 0.875, 0.8333, 0.75, 1.0, 0.75, 1.0, 0.75, 0.8333, 0.75, 0.8333, 0.5, 1.0, 0.5, 0.8333, 0.0, 1.0, 0.0, 1.0, 0.25, 0.8333, 0.25, 0.8333, 1.0, 0.6667, 1.0, 0.6667, 0.875, 0.8333, 0.875, 1.0, 1.0, 0.8333, 1.0, 0.8333, 0.875, 1.0, 0.875, 0.3333, 0.3333, 0.5, 0.3333, 0.5, 0.6667, 0.3333, 0.6667, 0.6667, 0.6667, 0.5, 0.6667, 0.5, 0.3333, 0.6667, 0.3333, 0.3333, 0.0, 0.5, 0.0, 0.5, 0.3333, 0.3333, 0.3333, 0.5, 1.0, 0.3333, 1.0, 0.3333, 0.6667, 0.5, 0.6667, 0.6667, 1.0, 0.5, 1.0, 0.5, 0.6667, 0.6667, 0.6667, 0.5, 0.0, 0.6667, 0.0, 0.6667, 0.3333, 0.5, 0.3333, 0.3333, 0.3333, 0.5, 0.3333, 0.5, 0.6667, 0.3333, 0.6667, 0.6667, 0.6667, 0.5, 0.6667, 0.5, 0.3333, 0.6667, 0.3333, 0.3333, 0.0, 0.5, 0.0, 0.5, 0.3333, 0.3333, 0.3333, 0.5, 1.0, 0.3333, 1.0, 0.3333, 0.6667, 0.5, 0.6667, 0.6667, 1.0, 0.5, 1.0, 0.5, 0.6667, 0.6667, 0.6667, 0.5, 0.0, 0.6667, 0.0, 0.6667, 0.3333, 0.5, 0.3333, 0.3333, 0.3333, 0.5, 0.3333, 0.5, 0.6667, 0.3333, 0.6667, 0.6667, 0.6667, 0.5, 0.6667, 0.5, 0.3333, 0.6667, 0.3333, 0.3333, 0.0, 0.5, 0.0, 0.5, 0.3333, 0.3333, 0.3333, 0.5, 1.0, 0.3333, 1.0, 0.3333, 0.6667, 0.5, 0.6667, 0.6667, 1.0, 0.5, 1.0, 0.5, 0.6667, 0.6667, 0.6667, 0.5, 0.0, 0.6667, 0.0, 0.6667, 0.3333, 0.5, 0.3333, 0.3333, 0.3333, 0.5, 0.3333, 0.5, 0.6667, 0.3333, 0.6667, 0.6667, 0.6667, 0.5, 0.6667, 0.5, 0.3333, 0.6667, 0.3333, 0.3333, 0.0, 0.5, 0.0, 0.5, 0.3333, 0.3333, 0.3333, 0.5, 1.0, 0.3333, 1.0, 0.3333, 0.6667, 0.5, 0.6667, 0.6667, 1.0, 0.5, 1.0, 0.5, 0.6667, 0.6667, 0.6667, 0.5, 0.0, 0.6667, 0.0, 0.6667, 0.3333, 0.5, 0.3333, 0.3333, 0.3333, 0.5, 0.3333, 0.5, 0.6667, 0.3333, 0.6667, 0.6667, 0.6667, 0.5, 0.6667, 0.5, 0.3333, 0.6667, 0.3333, 0.3333, 0.0, 0.5, 0.0, 0.5, 0.3333, 0.3333, 0.3333, 0.5, 1.0, 0.3333, 1.0, 0.3333, 0.6667, 0.5, 0.6667, 0.6667, 1.0, 0.5, 1.0, 0.5, 0.6667, 0.6667, 0.6667, 0.5, 0.0, 0.6667, 0.0, 0.6667, 0.3333, 0.5, 0.3333, 0.1667, 0.0, 0.1667, 0.5, 0.0, 0.5, 0.0, 0.0, 0.1667, 1.0, 0.1667, 0.5, 0.3333, 0.5, 0.3333, 1.0, 0.1667, 1.0, 0.0, 1.0, 0.0, 0.5, 0.1667, 0.5, 0.1667, 0.0, 0.3333, 0.0, 0.3333, 0.5, 0.1667, 0.5, 0.3333, 0.3333, 0.5, 0.3333, 0.5, 0.6667, 0.3333, 0.6667, 0.6667, 0.6667, 0.5, 0.6667, 0.5, 0.3333, 0.6667, 0.3333, 0.3333, 0.0, 0.5, 0.0, 0.5, 0.3333, 0.3333, 0.3333, 0.5, 1.0, 0.3333, 1.0, 0.3333, 0.6667, 0.5, 0.6667, 0.6667, 1.0, 0.5, 1.0, 0.5, 0.6667, 0.6667, 0.6667, 0.5, 0.0, 0.6667, 0.0, 0.6667, 0.3333, 0.5, 0.3333, 0.3333, 0.3333, 0.5, 0.3333, 0.5, 0.6667, 0.3333, 0.6667, 0.6667, 0.6667, 0.5, 0.6667, 0.5, 0.3333, 0.6667, 0.3333, 0.3333, 0.0, 0.5, 0.0, 0.5, 0.3333, 0.3333, 0.3333, 0.5, 1.0, 0.3333, 1.0, 0.3333, 0.6667, 0.5, 0.6667, 0.6667, 1.0, 0.5, 1.0, 0.5, 0.6667, 0.6667, 0.6667, 0.5, 0.0, 0.6667, 0.0, 0.6667, 0.3333, 0.5, 0.3333, 0.1667, 0.0, 0.1667, 0.5, 0.0, 0.5, 0.0, 0.0, 0.1667, 1.0, 0.1667, 0.5, 0.3333, 0.5, 0.3333, 1.0, 0.1667, 1.0, 0.0, 1.0, 0.0, 0.5, 0.1667, 0.5, 0.1667, 0.0, 0.3333, 0.0, 0.3333, 0.5, 0.1667, 0.5, 0.1667, 0.0, 0.1667, 0.5, 0.0, 0.5, 0.0, 0.0, 0.1667, 1.0, 0.1667, 0.5, 0.3333, 0.5, 0.3333, 1.0, 0.1667, 1.0, 0.0, 1.0, 0.0, 0.5, 0.1667, 0.5, 0.1667, 0.0, 0.3333, 0.0, 0.3333, 0.5, 0.1667, 0.5, 0.3333, 0.3333, 0.5, 0.3333, 0.5, 0.6667, 0.3333, 0.6667, 0.6667, 0.6667, 0.5, 0.6667, 0.5, 0.3333, 0.6667, 0.3333, 0.3333, 0.0, 0.5, 0.0, 0.5, 0.3333, 0.3333, 0.3333, 0.5, 1.0, 0.3333, 1.0, 0.3333, 0.6667, 0.5, 0.6667, 0.6667, 1.0, 0.5, 1.0, 0.5, 0.6667, 0.6667, 0.6667, 0.5, 0.0, 0.6667, 0.0, 0.6667, 0.3333, 0.5, 0.3333, 0.3333, 0.3333, 0.5, 0.3333, 0.5, 0.6667, 0.3333, 0.6667, 0.6667, 0.6667, 0.5, 0.6667, 0.5, 0.3333, 0.6667, 0.3333, 0.3333, 0.0, 0.5, 0.0, 0.5, 0.3333, 0.3333, 0.3333, 0.5, 1.0, 0.3333, 1.0, 0.3333, 0.6667, 0.5, 0.6667, 0.6667, 1.0, 0.5, 1.0, 0.5, 0.6667, 0.6667, 0.6667, 0.5, 0.0, 0.6667, 0.0, 0.6667, 0.3333, 0.5, 0.3333, 0.3333, 0.3333, 0.5, 0.3333, 0.5, 0.6667, 0.3333, 0.6667, 0.6667, 0.6667, 0.5, 0.6667, 0.5, 0.3333, 0.6667, 0.3333, 0.3333, 0.0, 0.5, 0.0, 0.5, 0.3333, 0.3333, 0.3333, 0.5, 1.0, 0.3333, 1.0, 0.3333, 0.6667, 0.5, 0.6667, 0.6667, 1.0, 0.5, 1.0, 0.5, 0.6667, 0.6667, 0.6667, 0.5, 0.0, 0.6667, 0.0, 0.6667, 0.3333, 0.5, 0.3333, 0.1667, 0.0, 0.1667, 0.5, 0.0, 0.5, 0.0, 0.0, 0.1667, 1.0, 0.1667, 0.5, 0.3333, 0.5, 0.3333, 1.0, 0.1667, 1.0, 0.0, 1.0, 0.0, 0.5, 0.1667, 0.5, 0.1667, 0.0, 0.3333, 0.0, 0.3333, 0.5, 0.1667, 0.5, 0.3333, 0.3333, 0.5, 0.3333, 0.5, 0.6667, 0.3333, 0.6667, 0.6667, 0.6667, 0.5, 0.6667, 0.5, 0.3333, 0.6667, 0.3333, 0.3333, 0.0, 0.5, 0.0, 0.5, 0.3333, 0.3333, 0.3333, 0.5, 1.0, 0.3333, 1.0, 0.3333, 0.6667, 0.5, 0.6667, 0.6667, 1.0, 0.5, 1.0, 0.5, 0.6667, 0.6667, 0.6667, 0.5, 0.0, 0.6667, 0.0, 0.6667, 0.3333, 0.5, 0.3333, 0.1667, 0.0, 0.1667, 0.5, 0.0, 0.5, 0.0, 0.0, 0.1667, 1.0, 0.1667, 0.5, 0.3333, 0.5, 0.3333, 1.0, 0.1667, 1.0, 0.0, 1.0, 0.0, 0.5, 0.1667, 0.5, 0.1667, 0.0, 0.3333, 0.0, 0.3333, 0.5, 0.1667, 0.5, 0.3333, 0.3333, 0.5, 0.3333, 0.5, 0.6667, 0.3333, 0.6667, 0.6667, 0.6667, 0.5, 0.6667, 0.5, 0.3333, 0.6667, 0.3333, 0.3333, 0.0, 0.5, 0.0, 0.5, 0.3333, 0.3333, 0.3333, 0.5, 1.0, 0.3333, 1.0, 0.3333, 0.6667, 0.5, 0.6667, 0.6667, 1.0, 0.5, 1.0, 0.5, 0.6667, 0.6667, 0.6667, 0.5, 0.0, 0.6667, 0.0, 0.6667, 0.3333, 0.5, 0.3333, 0.1667, 0.0, 0.1667, 0.5, 0.0, 0.5, 0.0, 0.0, 0.1667, 1.0, 0.1667, 0.5, 0.3333, 0.5, 0.3333, 1.0, 0.1667, 1.0, 0.0, 1.0, 0.0, 0.5, 0.1667, 0.5, 0.1667, 0.0, 0.3333, 0.0, 0.3333, 0.5, 0.1667, 0.5, 0.1667, 0.0, 0.1667, 0.5, 0.0, 0.5, 0.0, 0.0, 0.1667, 1.0, 0.1667, 0.5, 0.3333, 0.5, 0.3333, 1.0, 0.1667, 1.0, 0.0, 1.0, 0.0, 0.5, 0.1667, 0.5, 0.1667, 0.0, 0.3333, 0.0, 0.3333, 0.5, 0.1667, 0.5, 0.3333, 0.3333, 0.5, 0.3333, 0.5, 0.6667, 0.3333, 0.6667, 0.6667, 0.6667, 0.5, 0.6667, 0.5, 0.3333, 0.6667, 0.3333, 0.3333, 0.0, 0.5, 0.0, 0.5, 0.3333, 0.3333, 0.3333, 0.5, 1.0, 0.3333, 1.0, 0.3333, 0.6667, 0.5, 0.6667, 0.6667, 1.0, 0.5, 1.0, 0.5, 0.6667, 0.6667, 0.6667, 0.5, 0.0, 0.6667, 0.0, 0.6667, 0.3333, 0.5, 0.3333, 0.3333, 0.3333, 0.5, 0.3333, 0.5, 0.6667, 0.3333, 0.6667, 0.6667, 0.6667, 0.5, 0.6667, 0.5, 0.3333, 0.6667, 0.3333, 0.3333, 0.0, 0.5, 0.0, 0.5, 0.3333, 0.3333, 0.3333, 0.5, 1.0, 0.3333, 1.0, 0.3333, 0.6667, 0.5, 0.6667, 0.6667, 1.0, 0.5, 1.0, 0.5, 0.6667, 0.6667, 0.6667, 0.5, 0.0, 0.6667, 0.0, 0.6667, 0.3333, 0.5, 0.3333, 0.3333, 0.3333, 0.5, 0.3333, 0.5, 0.6667, 0.3333, 0.6667, 0.6667, 0.6667, 0.5, 0.6667, 0.5, 0.3333, 0.6667, 0.3333, 0.3333, 0.0, 0.5, 0.0, 0.5, 0.3333, 0.3333, 0.3333, 0.5, 1.0, 0.3333, 1.0, 0.3333, 0.6667, 0.5, 0.6667, 0.6667, 1.0, 0.5, 1.0, 0.5, 0.6667, 0.6667, 0.6667, 0.5, 0.0, 0.6667, 0.0, 0.6667, 0.3333, 0.5, 0.3333, 0.1667, 0.0, 0.1667, 0.5, 0.0, 0.5, 0.0, 0.0, 0.1667, 1.0, 0.1667, 0.5, 0.3333, 0.5, 0.3333, 1.0, 0.1667, 1.0, 0.0, 1.0, 0.0, 0.5, 0.1667, 0.5, 0.1667, 0.0, 0.3333, 0.0, 0.3333, 0.5, 0.1667, 0.5, 0.1667, 0.0, 0.1667, 0.5, 0.0, 0.5, 0.0, 0.0, 0.1667, 1.0, 0.1667, 0.5, 0.3333, 0.5, 0.3333, 1.0, 0.1667, 1.0, 0.0, 1.0, 0.0, 0.5, 0.1667, 0.5, 0.1667, 0.0, 0.3333, 0.0, 0.3333, 0.5, 0.1667, 0.5, 0.1667, 0.0, 0.1667, 0.5, 0.0, 0.5, 0.0, 0.0, 0.1667, 1.0, 0.1667, 0.5, 0.3333, 0.5, 0.3333, 1.0, 0.1667, 1.0, 0.0, 1.0, 0.0, 0.5, 0.1667, 0.5, 0.1667, 0.0, 0.3333, 0.0, 0.3333, 0.5, 0.1667, 0.5, 0.1667, 0.0, 0.1667, 0.5, 0.0, 0.5, 0.0, 0.0, 0.1667, 1.0, 0.1667, 0.5, 0.3333, 0.5, 0.3333, 1.0, 0.1667, 1.0, 0.0, 1.0, 0.0, 0.5, 0.1667, 0.5, 0.1667, 0.0, 0.3333, 0.0, 0.3333, 0.5, 0.1667, 0.5, 0.1667, 0.0, 0.1667, 0.5, 0.0, 0.5, 0.0, 0.0, 0.1667, 1.0, 0.1667, 0.5, 0.3333, 0.5, 0.3333, 1.0, 0.1667, 1.0, 0.0, 1.0, 0.0, 0.5, 0.1667, 0.5, 0.1667, 0.0, 0.3333, 0.0, 0.3333, 0.5, 0.1667, 0.5, 0.1667, 0.0, 0.1667, 0.5, 0.0, 0.5, 0.0, 0.0, 0.1667, 1.0, 0.1667, 0.5, 0.3333, 0.5, 0.3333, 1.0, 0.1667, 1.0, 0.0, 1.0, 0.0, 0.5, 0.1667, 0.5, 0.1667, 0.0, 0.3333, 0.0, 0.3333, 0.5, 0.1667, 0.5, 0.3333, 0.3333, 0.5, 0.3333, 0.5, 0.6667, 0.3333, 0.6667, 0.6667, 0.6667, 0.5, 0.6667, 0.5, 0.3333, 0.6667, 0.3333, 0.3333, 0.0, 0.5, 0.0, 0.5, 0.3333, 0.3333, 0.3333, 0.5, 1.0, 0.3333, 1.0, 0.3333, 0.6667, 0.5, 0.6667, 0.6667, 1.0, 0.5, 1.0, 0.5, 0.6667, 0.6667, 0.6667, 0.5, 0.0, 0.6667, 0.0, 0.6667, 0.3333, 0.5, 0.3333, 0.1667, 0.0, 0.1667, 0.5, 0.0, 0.5, 0.0, 0.0, 0.1667, 1.0, 0.1667, 0.5, 0.3333, 0.5, 0.3333, 1.0, 0.1667, 1.0, 0.0, 1.0, 0.0, 0.5, 0.1667, 0.5, 0.1667, 0.0, 0.3333, 0.0, 0.3333, 0.5, 0.1667, 0.5, 0.1667, 0.0, 0.1667, 0.5, 0.0, 0.5, 0.0, 0.0, 0.1667, 1.0, 0.1667, 0.5, 0.3333, 0.5, 0.3333, 1.0, 0.1667, 1.0, 0.0, 1.0, 0.0, 0.5, 0.1667, 0.5, 0.1667, 0.0, 0.3333, 0.0, 0.3333, 0.5, 0.1667, 0.5, 0.3333, 0.3333, 0.5, 0.3333, 0.5, 0.6667, 0.3333, 0.6667, 0.6667, 0.6667, 0.5, 0.6667, 0.5, 0.3333, 0.6667, 0.3333, 0.3333, 0.0, 0.5, 0.0, 0.5, 0.3333, 0.3333, 0.3333, 0.5, 1.0, 0.3333, 1.0, 0.3333, 0.6667, 0.5, 0.6667, 0.6667, 1.0, 0.5, 1.0, 0.5, 0.6667, 0.6667, 0.6667, 0.5, 0.0, 0.6667, 0.0, 0.6667, 0.3333, 0.5, 0.3333, 0.3333, 0.3333, 0.5, 0.3333, 0.5, 0.6667, 0.3333, 0.6667, 0.6667, 0.6667, 0.5, 0.6667, 0.5, 0.3333, 0.6667, 0.3333, 0.3333, 0.0, 0.5, 0.0, 0.5, 0.3333, 0.3333, 0.3333, 0.5, 1.0, 0.3333, 1.0, 0.3333, 0.6667, 0.5, 0.6667, 0.6667, 1.0, 0.5, 1.0, 0.5, 0.6667, 0.6667, 0.6667, 0.5, 0.0, 0.6667, 0.0, 0.6667, 0.3333, 0.5, 0.3333, 0.1667, 0.0, 0.1667, 0.5, 0.0, 0.5, 0.0, 0.0, 0.1667, 1.0, 0.1667, 0.5, 0.3333, 0.5, 0.3333, 1.0, 0.1667, 1.0, 0.0, 1.0, 0.0, 0.5, 0.1667, 0.5, 0.1667, 0.0, 0.3333, 0.0, 0.3333, 0.5, 0.1667, 0.5, 0.3333, 0.3333, 0.5, 0.3333, 0.5, 0.6667, 0.3333, 0.6667, 0.6667, 0.6667, 0.5, 0.6667, 0.5, 0.3333, 0.6667, 0.3333, 0.3333, 0.0, 0.5, 0.0, 0.5, 0.3333, 0.3333, 0.3333, 0.5, 1.0, 0.3333, 1.0, 0.3333, 0.6667, 0.5, 0.6667, 0.6667, 1.0, 0.5, 1.0, 0.5, 0.6667, 0.6667, 0.6667, 0.5, 0.0, 0.6667, 0.0, 0.6667, 0.3333, 0.5, 0.3333, 0.3333, 0.3333, 0.5, 0.3333, 0.5, 0.6667, 0.3333, 0.6667, 0.6667, 0.6667, 0.5, 0.6667, 0.5, 0.3333, 0.6667, 0.3333, 0.3333, 0.0, 0.5, 0.0, 0.5, 0.3333, 0.3333, 0.3333, 0.5, 1.0, 0.3333, 1.0, 0.3333, 0.6667, 0.5, 0.6667, 0.6667, 1.0, 0.5, 1.0, 0.5, 0.6667, 0.6667, 0.6667, 0.5, 0.0, 0.6667, 0.0, 0.6667, 0.3333, 0.5, 0.3333, 0.1667, 0.0, 0.1667, 0.5, 0.0, 0.5, 0.0, 0.0, 0.1667, 1.0, 0.1667, 0.5, 0.3333, 0.5, 0.3333, 1.0, 0.1667, 1.0, 0.0, 1.0, 0.0, 0.5, 0.1667, 0.5, 0.1667, 0.0, 0.3333, 0.0, 0.3333, 0.5, 0.1667, 0.5, 0.1667, 0.0, 0.1667, 0.5, 0.0, 0.5, 0.0, 0.0, 0.1667, 1.0, 0.1667, 0.5, 0.3333, 0.5, 0.3333, 1.0, 0.1667, 1.0, 0.0, 1.0, 0.0, 0.5, 0.1667, 0.5, 0.1667, 0.0, 0.3333, 0.0, 0.3333, 0.5, 0.1667, 0.5, 0.6667, 0.5, 0.8333, 0.5, 0.8333, 0.75, 0.6667, 0.75, 1.0, 0.5, 0.8333, 0.5, 0.8333, 0.25, 1.0, 0.25, 0.6667, 0.0, 0.8333, 0.0, 0.8333, 0.25, 0.6667, 0.25, 0.6667, 0.25, 0.8333, 0.25, 0.8333, 0.5, 0.6667, 0.5, 0.8333, 0.875, 0.6667, 0.875, 0.6667, 0.75, 0.8333, 0.75, 1.0, 0.875, 0.8333, 0.875, 0.8333, 0.75, 1.0, 0.75, 1.0, 0.75, 0.8333, 0.75, 0.8333, 0.5, 1.0, 0.5, 0.8333, 0.0, 1.0, 0.0, 1.0, 0.25, 0.8333, 0.25, 0.8333, 1.0, 0.6667, 1.0, 0.6667, 0.875, 0.8333, 0.875, 1.0, 1.0, 0.8333, 1.0, 0.8333, 0.875, 1.0, 0.875, 0.6667, 0.5, 0.8333, 0.5, 0.8333, 0.75, 0.6667, 0.75, 1.0, 0.5, 0.8333, 0.5, 0.8333, 0.25, 1.0, 0.25, 0.6667, 0.0, 0.8333, 0.0, 0.8333, 0.25, 0.6667, 0.25, 0.6667, 0.25, 0.8333, 0.25, 0.8333, 0.5, 0.6667, 0.5, 0.8333, 0.875, 0.6667, 0.875, 0.6667, 0.75, 0.8333, 0.75, 1.0, 0.875, 0.8333, 0.875, 0.8333, 0.75, 1.0, 0.75, 1.0, 0.75, 0.8333, 0.75, 0.8333, 0.5, 1.0, 0.5, 0.8333, 0.0, 1.0, 0.0, 1.0, 0.25, 0.8333, 0.25, 0.8333, 1.0, 0.6667, 1.0, 0.6667, 0.875, 0.8333, 0.875, 1.0, 1.0, 0.8333, 1.0, 0.8333, 0.875, 1.0, 0.875, 0.6667, 0.5, 0.8333, 0.5, 0.8333, 0.75, 0.6667, 0.75, 1.0, 0.5, 0.8333, 0.5, 0.8333, 0.25, 1.0, 0.25, 0.6667, 0.0, 0.8333, 0.0, 0.8333, 0.25, 0.6667, 0.25, 0.6667, 0.25, 0.8333, 0.25, 0.8333, 0.5, 0.6667, 0.5, 0.8333, 0.875, 0.6667, 0.875, 0.6667, 0.75, 0.8333, 0.75, 1.0, 0.875, 0.8333, 0.875, 0.8333, 0.75, 1.0, 0.75, 1.0, 0.75, 0.8333, 0.75, 0.8333, 0.5, 1.0, 0.5, 0.8333, 0.0, 1.0, 0.0, 1.0, 0.25, 0.8333, 0.25, 0.8333, 1.0, 0.6667, 1.0, 0.6667, 0.875, 0.8333, 0.875, 1.0, 1.0, 0.8333, 1.0, 0.8333, 0.875, 1.0, 0.875, 0.6667, 0.5, 0.8333, 0.5, 0.8333, 0.75, 0.6667, 0.75, 1.0, 0.5, 0.8333, 0.5, 0.8333, 0.25, 1.0, 0.25, 0.6667, 0.0, 0.8333, 0.0, 0.8333, 0.25, 0.6667, 0.25, 0.6667, 0.25, 0.8333, 0.25, 0.8333, 0.5, 0.6667, 0.5, 0.8333, 0.875, 0.6667, 0.875, 0.6667, 0.75, 0.8333, 0.75, 1.0, 0.875, 0.8333, 0.875, 0.8333, 0.75, 1.0, 0.75, 1.0, 0.75, 0.8333, 0.75, 0.8333, 0.5, 1.0, 0.5, 0.8333, 0.0, 1.0, 0.0, 1.0, 0.25, 0.8333, 0.25, 0.8333, 1.0, 0.6667, 1.0, 0.6667, 0.875, 0.8333, 0.875, 1.0, 1.0, 0.8333, 1.0, 0.8333, 0.875, 1.0, 0.875, 0.6667, 0.5, 0.8333, 0.5, 0.8333, 0.75, 0.6667, 0.75, 1.0, 0.5, 0.8333, 0.5, 0.8333, 0.25, 1.0, 0.25, 0.6667, 0.0, 0.8333, 0.0, 0.8333, 0.25, 0.6667, 0.25, 0.6667, 0.25, 0.8333, 0.25, 0.8333, 0.5, 0.6667, 0.5, 0.8333, 0.875, 0.6667, 0.875, 0.6667, 0.75, 0.8333, 0.75, 1.0, 0.875, 0.8333, 0.875, 0.8333, 0.75, 1.0, 0.75, 1.0, 0.75, 0.8333, 0.75, 0.8333, 0.5, 1.0, 0.5, 0.8333, 0.0, 1.0, 0.0, 1.0, 0.25, 0.8333, 0.25, 0.8333, 1.0, 0.6667, 1.0, 0.6667, 0.875, 0.8333, 0.875, 1.0, 1.0, 0.8333, 1.0, 0.8333, 0.875, 1.0, 0.875, 0.6667, 0.5, 0.8333, 0.5, 0.8333, 0.75, 0.6667, 0.75, 1.0, 0.5, 0.8333, 0.5, 0.8333, 0.25, 1.0, 0.25, 0.6667, 0.0, 0.8333, 0.0, 0.8333, 0.25, 0.6667, 0.25, 0.6667, 0.25, 0.8333, 0.25, 0.8333, 0.5, 0.6667, 0.5, 0.8333, 0.875, 0.6667, 0.875, 0.6667, 0.75, 0.8333, 0.75, 1.0, 0.875, 0.8333, 0.875, 0.8333, 0.75, 1.0, 0.75, 1.0, 0.75, 0.8333, 0.75, 0.8333, 0.5, 1.0, 0.5, 0.8333, 0.0, 1.0, 0.0, 1.0, 0.25, 0.8333, 0.25, 0.8333, 1.0, 0.6667, 1.0, 0.6667, 0.875, 0.8333, 0.875, 1.0, 1.0, 0.8333, 1.0, 0.8333, 0.875, 1.0, 0.875, 0.6667, 0.5, 0.8333, 0.5, 0.8333, 0.75, 0.6667, 0.75, 1.0, 0.5, 0.8333, 0.5, 0.8333, 0.25, 1.0, 0.25, 0.6667, 0.0, 0.8333, 0.0, 0.8333, 0.25, 0.6667, 0.25, 0.6667, 0.25, 0.8333, 0.25, 0.8333, 0.5, 0.6667, 0.5, 0.8333, 0.875, 0.6667, 0.875, 0.6667, 0.75, 0.8333, 0.75, 1.0, 0.875, 0.8333, 0.875, 0.8333, 0.75, 1.0, 0.75, 1.0, 0.75, 0.8333, 0.75, 0.8333, 0.5, 1.0, 0.5, 0.8333, 0.0, 1.0, 0.0, 1.0, 0.25, 0.8333, 0.25, 0.8333, 1.0, 0.6667, 1.0, 0.6667, 0.875, 0.8333, 0.875, 1.0, 1.0, 0.8333, 1.0, 0.8333, 0.875, 1.0, 0.875, 0.6667, 0.5, 0.8333, 0.5, 0.8333, 0.75, 0.6667, 0.75, 1.0, 0.5, 0.8333, 0.5, 0.8333, 0.25, 1.0, 0.25, 0.6667, 0.0, 0.8333, 0.0, 0.8333, 0.25, 0.6667, 0.25, 0.6667, 0.25, 0.8333, 0.25, 0.8333, 0.5, 0.6667, 0.5, 0.8333, 0.875, 0.6667, 0.875, 0.6667, 0.75, 0.8333, 0.75, 1.0, 0.875, 0.8333, 0.875, 0.8333, 0.75, 1.0, 0.75, 1.0, 0.75, 0.8333, 0.75, 0.8333, 0.5, 1.0, 0.5, 0.8333, 0.0, 1.0, 0.0, 1.0, 0.25, 0.8333, 0.25, 0.8333, 1.0, 0.6667, 1.0, 0.6667, 0.875, 0.8333, 0.875, 1.0, 1.0, 0.8333, 1.0, 0.8333, 0.875, 1.0, 0.875, 0.6667, 0.5, 0.8333, 0.5, 0.8333, 0.75, 0.6667, 0.75, 1.0, 0.5, 0.8333, 0.5, 0.8333, 0.25, 1.0, 0.25, 0.6667, 0.0, 0.8333, 0.0, 0.8333, 0.25, 0.6667, 0.25, 0.6667, 0.25, 0.8333, 0.25, 0.8333, 0.5, 0.6667, 0.5, 0.8333, 0.875, 0.6667, 0.875, 0.6667, 0.75, 0.8333, 0.75, 1.0, 0.875, 0.8333, 0.875, 0.8333, 0.75, 1.0, 0.75, 1.0, 0.75, 0.8333, 0.75, 0.8333, 0.5, 1.0, 0.5, 0.8333, 0.0, 1.0, 0.0, 1.0, 0.25, 0.8333, 0.25, 0.8333, 1.0, 0.6667, 1.0, 0.6667, 0.875, 0.8333, 0.875, 1.0, 1.0, 0.8333, 1.0, 0.8333, 0.875, 1.0, 0.875, 0.6667, 0.5, 0.8333, 0.5, 0.8333, 0.75, 0.6667, 0.75, 1.0, 0.5, 0.8333, 0.5, 0.8333, 0.25, 1.0, 0.25, 0.6667, 0.0, 0.8333, 0.0, 0.8333, 0.25, 0.6667, 0.25, 0.6667, 0.25, 0.8333, 0.25, 0.8333, 0.5, 0.6667, 0.5, 0.8333, 0.875, 0.6667, 0.875, 0.6667, 0.75, 0.8333, 0.75, 1.0, 0.875, 0.8333, 0.875, 0.8333, 0.75, 1.0, 0.75, 1.0, 0.75, 0.8333, 0.75, 0.8333, 0.5, 1.0, 0.5, 0.8333, 0.0, 1.0, 0.0, 1.0, 0.25, 0.8333, 0.25, 0.8333, 1.0, 0.6667, 1.0, 0.6667, 0.875, 0.8333, 0.875, 1.0, 1.0, 0.8333, 1.0, 0.8333, 0.875, 1.0, 0.875, 0.6667, 0.5, 0.8333, 0.5, 0.8333, 0.75, 0.6667, 0.75, 1.0, 0.5, 0.8333, 0.5, 0.8333, 0.25, 1.0, 0.25, 0.6667, 0.0, 0.8333, 0.0, 0.8333, 0.25, 0.6667, 0.25, 0.6667, 0.25, 0.8333, 0.25, 0.8333, 0.5, 0.6667, 0.5, 0.8333, 0.875, 0.6667, 0.875, 0.6667, 0.75, 0.8333, 0.75, 1.0, 0.875, 0.8333, 0.875, 0.8333, 0.75, 1.0, 0.75, 1.0, 0.75, 0.8333, 0.75, 0.8333, 0.5, 1.0, 0.5, 0.8333, 0.0, 1.0, 0.0, 1.0, 0.25, 0.8333, 0.25, 0.8333, 1.0, 0.6667, 1.0, 0.6667, 0.875, 0.8333, 0.875, 1.0, 1.0, 0.8333, 1.0, 0.8333, 0.875, 1.0, 0.875, 0.6667, 0.5, 0.8333, 0.5, 0.8333, 0.75, 0.6667, 0.75, 1.0, 0.5, 0.8333, 0.5, 0.8333, 0.25, 1.0, 0.25, 0.6667, 0.0, 0.8333, 0.0, 0.8333, 0.25, 0.6667, 0.25, 0.6667, 0.25, 0.8333, 0.25, 0.8333, 0.5, 0.6667, 0.5, 0.8333, 0.875, 0.6667, 0.875, 0.6667, 0.75, 0.8333, 0.75, 1.0, 0.875, 0.8333, 0.875, 0.8333, 0.75, 1.0, 0.75, 1.0, 0.75, 0.8333, 0.75, 0.8333, 0.5, 1.0, 0.5, 0.8333, 0.0, 1.0, 0.0, 1.0, 0.25, 0.8333, 0.25, 0.8333, 1.0, 0.6667, 1.0, 0.6667, 0.875, 0.8333, 0.875, 1.0, 1.0, 0.8333, 1.0, 0.8333, 0.875, 1.0, 0.875, 0.6667, 0.5, 0.8333, 0.5, 0.8333, 0.75, 0.6667, 0.75, 1.0, 0.5, 0.8333, 0.5, 0.8333, 0.25, 1.0, 0.25, 0.6667, 0.0, 0.8333, 0.0, 0.8333, 0.25, 0.6667, 0.25, 0.6667, 0.25, 0.8333, 0.25, 0.8333, 0.5, 0.6667, 0.5, 0.8333, 0.875, 0.6667, 0.875, 0.6667, 0.75, 0.8333, 0.75, 1.0, 0.875, 0.8333, 0.875, 0.8333, 0.75, 1.0, 0.75, 1.0, 0.75, 0.8333, 0.75, 0.8333, 0.5, 1.0, 0.5, 0.8333, 0.0, 1.0, 0.0, 1.0, 0.25, 0.8333, 0.25, 0.8333, 1.0, 0.6667, 1.0, 0.6667, 0.875, 0.8333, 0.875, 1.0, 1.0, 0.8333, 1.0, 0.8333, 0.875, 1.0, 0.875, 0.6667, 0.5, 0.8333, 0.5, 0.8333, 0.75, 0.6667, 0.75, 1.0, 0.5, 0.8333, 0.5, 0.8333, 0.25, 1.0, 0.25, 0.6667, 0.0, 0.8333, 0.0, 0.8333, 0.25, 0.6667, 0.25, 0.6667, 0.25, 0.8333, 0.25, 0.8333, 0.5, 0.6667, 0.5, 0.8333, 0.875, 0.6667, 0.875, 0.6667, 0.75, 0.8333, 0.75, 1.0, 0.875, 0.8333, 0.875, 0.8333, 0.75, 1.0, 0.75, 1.0, 0.75, 0.8333, 0.75, 0.8333, 0.5, 1.0, 0.5, 0.8333, 0.0, 1.0, 0.0, 1.0, 0.25, 0.8333, 0.25, 0.8333, 1.0, 0.6667, 1.0, 0.6667, 0.875, 0.8333, 0.875, 1.0, 1.0, 0.8333, 1.0, 0.8333, 0.875, 1.0, 0.875, 0.6667, 0.5, 0.8333, 0.5, 0.8333, 0.75, 0.6667, 0.75, 1.0, 0.5, 0.8333, 0.5, 0.8333, 0.25, 1.0, 0.25, 0.6667, 0.0, 0.8333, 0.0, 0.8333, 0.25, 0.6667, 0.25, 0.6667, 0.25, 0.8333, 0.25, 0.8333, 0.5, 0.6667, 0.5, 0.8333, 0.875, 0.6667, 0.875, 0.6667, 0.75, 0.8333, 0.75, 1.0, 0.875, 0.8333, 0.875, 0.8333, 0.75, 1.0, 0.75, 1.0, 0.75, 0.8333, 0.75, 0.8333, 0.5, 1.0, 0.5, 0.8333, 0.0, 1.0, 0.0, 1.0, 0.25, 0.8333, 0.25, 0.8333, 1.0, 0.6667, 1.0, 0.6667, 0.875, 0.8333, 0.875, 1.0, 1.0, 0.8333, 1.0, 0.8333, 0.875, 1.0, 0.875])
me_bush12.materials.append(mat_bush12)
me_bush12.update()
me_bush12.normals_split_custom_set([tuple(v) for v in zip(*[iter([0.5424, -0.5749, 0.6126, 0.007877, -0.6637, 0.748, 0.02488, -0.1827, 0.9829, 0.4183, -0.1451, 0.8966, -0.5516, -0.562, 0.6163, 0.007877, -0.6637, 0.748, 0.0, -0.8955, 0.4451, -0.5553, -0.7448, 0.3701, 0.5529, -0.7833, 0.2842, 0.0, -0.9401, 0.341, 0.0, -0.8955, 0.4451, 0.5553, -0.7448, 0.3701, 0.5553, -0.7448, 0.3701, 0.0, -0.8955, 0.4451, 0.007877, -0.6637, 0.748, 0.5424, -0.5749, 0.6126, 0.0435, 0.4804, 0.876, 0.2298, 0.4713, 0.8515, 0.4183, -0.1451, 0.8966, 0.02488, -0.1827, 0.9829, -0.3019, 0.4654, 0.832, 0.0435, 0.4804, 0.876, 0.02488, -0.1827, 0.9829, -0.4578, -0.1287, 0.8797, -0.4578, -0.1287, 0.8797, 0.02488, -0.1827, 0.9829, 0.007877, -0.6637, 0.748, -0.5516, -0.562, 0.6163, 0.0, -0.9401, 0.341, -0.5529, -0.7833, 0.2842, -0.5553, -0.7448, 0.3701, 0.0, -0.8955, 0.4451, 0.0418, 0.7414, 0.6697, 4.026e-05, 0.8044, 0.5941, 0.2298, 0.4713, 0.8515, 0.0435, 0.4804, 0.876, -0.0812, 0.7454, 0.6617, 0.0418, 0.7414, 0.6697, 0.0435, 0.4804, 0.876, -0.3019, 0.4654, 0.832, -0.9115, -0.3978, 0.105, -0.9938, 0.001929, 0.1113, -0.9246, 0.001793, 0.3811, -0.8363, -0.4144, 0.3589, -0.8346, 0.4181, 0.3587, -0.9246, 0.001793, 0.3811, -0.9938, 0.001929, 0.1113, -0.9096, 0.402, 0.1051, -0.9181, -0.3952, 0.03111, -0.9994, 0.001936, 0.0339, -0.9938, 0.001929, 0.1113, -0.9115, -0.3978, 0.105, -0.8224, 0.001595, 0.5689, -0.7482, -0.4158, 0.5171, -0.8363, -0.4144, 0.3589, -0.9246, 0.001793, 0.3811, -0.7464, 0.4191, 0.5169, -0.8224, 0.001595, 0.5689, -0.9246, 0.001793, 0.3811, -0.8346, 0.4181, 0.3587, -0.9994, 0.001936, 0.0339, -0.9165, 0.3988, 0.03111, -0.9096, 0.402, 0.1051, -0.9938, 0.001929, 0.1113, 0.4, -0.9105, 0.1048, 0.0002445, -0.9938, 0.1111, -1.007e-08, -0.9246, 0.3811, 0.4158, -0.8356, 0.3589, -0.4161, -0.8356, 0.3587, -1.007e-08, -0.9246, 0.3811, 0.0002445, -0.9938, 0.1111, -0.4002, -0.9104, 0.1051, 0.397, -0.9173, 0.03111, 0.0, -0.9994, 0.0339, 0.0002445, -0.9938, 0.1111, 0.4, -0.9105, 0.1048, 0.0, -0.8224, 0.5689, 0.4176, -0.7473, 0.5169, 0.4158, -0.8356, 0.3589, -1.007e-08, -0.9246, 0.3811, -0.4176, -0.7473, 0.5169, 0.0, -0.8224, 0.5689, -1.007e-08, -0.9246, 0.3811, -0.4161, -0.8356, 0.3587, 0.0, -0.9994, 0.0339, -0.397, -0.9173, 0.03111, -0.4002, -0.9104, 0.1051, 0.0002445, -0.9938, 0.1111, 0.09155, -0.957, 0.2754, -0.3235, -0.9022, 0.2854, -0.2255, -0.6285, 0.7444, 0.2415, -0.6912, 0.6812, -0.6262, -0.3801, 0.6807, -0.2255, -0.6285, 0.7444, -0.3235, -0.9022, 0.2854, -0.6794, -0.68, 0.2758, 0.06116, -0.9919, 0.1114, -0.3353, -0.9343, 0.1211, -0.3235, -0.9022, 0.2854, 0.09155, -0.957, 0.2754, -0.1086, -0.3026, 0.9469, 0.3314, -0.4231, 0.8433, 0.2415, -0.6912, 0.6812, -0.2255, -0.6285, 0.7444, -0.5248, -0.1159, 0.8433, -0.1086, -0.3026, 0.9469, -0.2255, -0.6285, 0.7444, -0.6262, -0.3801, 0.6807, -0.3353, -0.9343, 0.1211, -0.6779, -0.7267, 0.1114, -0.6794, -0.68, 0.2758, -0.3235, -0.9022, 0.2854, 0.818, -0.5655, 0.1048, 0.5212, -0.8462, 0.1113, 0.4852, -0.7871, 0.3809, 0.7923, -0.4934, 0.3589, 0.08348, -0.9297, 0.3588, 0.4852, -0.7871, 0.3809, 0.5212, -0.8462, 0.1113, 0.1368, -0.985, 0.1051, 0.8191, -0.5729, 0.03111, 0.5241, -0.851, 0.03389, 0.5212, -0.8462, 0.1113, 0.818, -0.5655, 0.1048, 0.4313, -0.7002, 0.5689, 0.7475, -0.4172, 0.5169, 0.7923, -0.4934, 0.3589, 0.4852, -0.7871, 0.3809, 0.03626, -0.8553, 0.5169, 0.4313, -0.7002, 0.5689, 0.4852, -0.7871, 0.3809, 0.08348, -0.9297, 0.3588, 0.5241, -0.851, 0.03389, 0.143, -0.9892, 0.03111, 0.1368, -0.985, 0.1051, 0.5212, -0.8462, 0.1113, -0.5671, -0.817, 0.1048, -0.8472, -0.5195, 0.1113, -0.7882, -0.4833, 0.3811, -0.4948, -0.7915, 0.3589, -0.9298, -0.08203, 0.3587, -0.7882, -0.4833, 0.3811, -0.8472, -0.5195, 0.1113, -0.9853, -0.1347, 0.1051, -0.5744, -0.8179, 0.03111, -0.852, -0.5225, 0.03389, -0.8472, -0.5195, 0.1113, -0.5671, -0.817, 0.1048, -0.7011, -0.4299, 0.5689, -0.4189, -0.7464, 0.5171, -0.4948, -0.7915, 0.3589, -0.7882, -0.4833, 0.3811, -0.8553, -0.03459, 0.5169, -0.7011, -0.4299, 0.5689, -0.7882, -0.4833, 0.3811, -0.9298, -0.08203, 0.3587, -0.852, -0.5225, 0.03389, -0.9895, -0.1411, 0.03111, -0.9853, -0.1347, 0.1051, -0.8472, -0.5195, 0.1113, -0.7561, 0.0145, 0.6543, -0.5057, 0.009703, 0.8627, -0.4485, -0.4877, 0.749, -0.6741, -0.4631, 0.5755, -0.2016, 0.003866, 0.9795, -0.5057, 0.009703, 0.8627, -0.4295, 0.5045, 0.749, -0.1681, 0.4793, 0.8614, -0.2016, 0.003866, 0.9795, -0.1864, -0.4725, 0.8614, -0.4485, -0.4877, 0.749, -0.5057, 0.009703, 0.8627, -0.7561, 0.0145, 0.6543, -0.6558, 0.4886, 0.5755, -0.4295, 0.5045, 0.749, -0.5057, 0.009703, 0.8627, 0.9943, -0.02077, 0.1048, 0.9013, -0.4186, 0.1113, 0.8385, -0.3894, 0.3811, 0.933, 0.02517, 0.3589, 0.5825, -0.7294, 0.3587, 0.8385, -0.3894, 0.3811, 0.9013, -0.4186, 0.1113, 0.6573, -0.7463, 0.1051, 0.9992, -0.02635, 0.03111, 0.9064, -0.421, 0.03389, 0.9013, -0.4186, 0.1113, 0.9943, -0.02077, 0.1048, 0.7459, -0.3464, 0.5689, 0.8536, 0.06401, 0.5169, 0.933, 0.02517, 0.3589, 0.8385, -0.3894, 0.3811, 0.5018, -0.6935, 0.5169, 0.7459, -0.3464, 0.5689, 0.8385, -0.3894, 0.3811, 0.5825, -0.7294, 0.3587, 0.9064, -0.421, 0.03389, 0.6647, -0.7464, 0.03111, 0.6573, -0.7463, 0.1051, 0.9013, -0.4186, 0.1113, -0.9941, 0.02624, 0.1048, -0.899, 0.4236, 0.1113, -0.8364, 0.3941, 0.381, -0.9332, -0.02008, 0.3589, -0.5782, 0.7328, 0.3588, -0.8364, 0.3941, 0.381, -0.899, 0.4236, 0.1113, -0.653, 0.75, 0.1051, -0.999, 0.03185, 0.03111, -0.9041, 0.426, 0.03389, -0.899, 0.4236, 0.1113, -0.9941, 0.02624, 0.1048, -0.744, 0.3505, 0.5689, -0.8539, -0.05901, 0.5171, -0.9332, -0.02008, 0.3589, -0.8364, 0.3941, 0.381, -0.498, 0.6963, 0.5169, -0.744, 0.3505, 0.5689, -0.8364, 0.3941, 0.381, -0.5782, 0.7328, 0.3588, -0.9041, 0.426, 0.03389, -0.6606, 0.7501, 0.03111, -0.653, 0.75, 0.1051, -0.899, 0.4236, 0.1113, 0.114, -0.8729, 0.4744, 0.09536, -0.7299, 0.6769, 0.5486, -0.6011, 0.5811, 0.5683, -0.7086, 0.4183, 0.07397, -0.5661, 0.821, 0.09536, -0.7299, 0.6769, -0.3757, -0.7219, 0.5812, -0.368, -0.5656, 0.738, 0.07397, -0.5661, 0.821, 0.501, -0.4521, 0.738, 0.5486, -0.6011, 0.5811, 0.09536, -0.7299, 0.6769, 0.114, -0.8729, 0.4744, -0.3671, -0.8308, 0.4183, -0.3757, -0.7219, 0.5812, 0.09536, -0.7299, 0.6769, -0.7717, -0.4236, 0.4744, -0.6453, -0.3542, 0.6769, -0.3606, -0.7296, 0.5812, -0.4535, -0.787, 0.4183, -0.5005, -0.2747, 0.821, -0.6453, -0.3542, 0.6769, -0.8091, 0.0876, 0.5811, -0.6607, 0.1372, 0.738, -0.5005, -0.2747, 0.821, -0.239, -0.6311, 0.738, -0.3606, -0.7296, 0.5812, -0.6453, -0.3542, 0.6769, -0.7717, -0.4236, 0.4744, -0.9074, 0.04, 0.4183, -0.8091, 0.0876, 0.5811, -0.6453, -0.3542, 0.6769, -0.02284, -0.9942, 0.1049, -0.4204, -0.9005, 0.1113, -0.3911, -0.8378, 0.381, 0.02343, -0.9331, 0.3589, -0.7305, -0.5812, 0.3587, -0.3911, -0.8378, 0.381, -0.4204, -0.9005, 0.1113, -0.7476, -0.6558, 0.1051, -0.02828, -0.9991, 0.03111, -0.4227, -0.9056, 0.03389, -0.4204, -0.9005, 0.1113, -0.02284, -0.9942, 0.1049, -0.3479, -0.7452, 0.5689, 0.06237, -0.8538, 0.5169, 0.02343, -0.9331, 0.3589, -0.3911, -0.8378, 0.381, -0.6942, -0.5009, 0.5169, -0.3479, -0.7452, 0.5689, -0.3911, -0.8378, 0.381, -0.7305, -0.5812, 0.3587, -0.4227, -0.9056, 0.03389, -0.7477, -0.6633, 0.03111, -0.7476, -0.6558, 0.1051, -0.4204, -0.9005, 0.1113, 0.8408, -0.5311, 0.1048, 0.5558, -0.8238, 0.1113, 0.5171, -0.7664, 0.381, 0.812, -0.4602, 0.3589, 0.1224, -0.9254, 0.3587, 0.5171, -0.7664, 0.381, 0.5558, -0.8238, 0.1113, 0.1773, -0.9785, 0.1051, 0.8421, -0.5384, 0.03111, 0.559, -0.8285, 0.0339, 0.5558, -0.8238, 0.1113, 0.8408, -0.5311, 0.1048, 0.46, -0.6817, 0.5689, 0.7641, -0.3859, 0.5169, 0.812, -0.4602, 0.3589, 0.5171, -0.7664, 0.381, 0.07174, -0.853, 0.5169, 0.46, -0.6817, 0.5689, 0.5171, -0.7664, 0.381, 0.1224, -0.9254, 0.3587, 0.559, -0.8285, 0.0339, 0.184, -0.9824, 0.03112, 0.1773, -0.9785, 0.1051, 0.5558, -0.8238, 0.1113, 0.5318, 0.8403, 0.1048, 0.8243, 0.5551, 0.1113, 0.7669, 0.5164, 0.381, 0.4608, 0.8117, 0.3589, 0.9255, 0.1216, 0.3587, 0.7669, 0.5164, 0.381, 0.8243, 0.5551, 0.1113, 0.9787, 0.1765, 0.1051, 0.5391, 0.8417, 0.03111, 0.829, 0.5583, 0.0339, 0.8243, 0.5551, 0.1113, 0.5318, 0.8403, 0.1048, 0.6821, 0.4594, 0.5689, 0.3869, 0.7635, 0.5171, 0.4608, 0.8117, 0.3589, 0.7669, 0.5164, 0.381, 0.8531, 0.071, 0.5169, 0.6821, 0.4594, 0.5689, 0.7669, 0.5164, 0.381, 0.9255, 0.1216, 0.3587, 0.829, 0.5583, 0.0339, 0.9826, 0.1831, 0.03111, 0.9787, 0.1765, 0.1051, 0.8243, 0.5551, 0.1113, -0.9347, -0.3023, 0.1869, -0.8244, -0.2666, 0.4993, -0.5877, -0.6769, 0.4432, -0.7025, -0.6917, 0.1676, -0.6218, -0.2011, 0.7569, -0.8244, -0.2666, 0.4993, -0.8728, 0.2046, 0.4432, -0.6938, 0.2414, 0.6785, -0.6218, -0.2011, 0.7569, -0.421, -0.6019, 0.6785, -0.5877, -0.6769, 0.4432, -0.8244, -0.2666, 0.4993, -0.9347, -0.3023, 0.1869, -0.9745, 0.1494, 0.1676, -0.8728, 0.2046, 0.4432, -0.8244, -0.2666, 0.4993, -0.8379, 0.5357, 0.1048, -0.5513, 0.8269, 0.1113, -0.5129, 0.7693, 0.381, -0.8097, 0.4643, 0.3588, -0.1169, 0.9261, 0.3587, -0.5129, 0.7693, 0.381, -0.5513, 0.8269, 0.1113, -0.172, 0.9795, 0.1051, -0.8392, 0.543, 0.03111, -0.5544, 0.8316, 0.03389, -0.5513, 0.8269, 0.1113, -0.8379, 0.5357, 0.1048, -0.4562, 0.6843, 0.5689, -0.762, 0.39, 0.5169, -0.8097, 0.4643, 0.3588, -0.5129, 0.7693, 0.381, -0.06703, 0.8534, 0.5169, -0.4562, 0.6843, 0.5689, -0.5129, 0.7693, 0.381, -0.1169, 0.9261, 0.3587, -0.5544, 0.8316, 0.03389, -0.1786, 0.9834, 0.03111, -0.172, 0.9795, 0.1051, -0.5513, 0.8269, 0.1113, 0.7732, -0.6276, 0.09073, 0.748, -0.6072, 0.268, 0.8849, -0.3556, 0.301, 0.9004, -0.4259, 0.08816, 0.6806, -0.5525, 0.4812, 0.748, -0.6072, 0.268, 0.5299, -0.7928, 0.301, 0.4544, -0.7641, 0.4579, 0.6806, -0.5525, 0.4812, 0.8412, -0.2875, 0.4579, 0.8849, -0.3556, 0.301, 0.748, -0.6072, 0.268, 0.7732, -0.6276, 0.09073, 0.602, -0.7936, 0.08815, 0.5299, -0.7928, 0.301, 0.748, -0.6072, 0.268, -0.5331, -0.8395, 0.105, -0.8249, -0.5542, 0.1113, -0.7674, -0.5156, 0.381, -0.4616, -0.8112, 0.3589, -0.9257, -0.1202, 0.3588, -0.7674, -0.5156, 0.381, -0.8249, -0.5542, 0.1113, -0.9789, -0.1755, 0.1051, -0.54, -0.8411, 0.03111, -0.8296, -0.5574, 0.0339, -0.8249, -0.5542, 0.1113, -0.5331, -0.8395, 0.105, -0.6826, -0.4587, 0.5689, -0.3873, -0.7634, 0.5169, -0.4616, -0.8112, 0.3589, -0.7674, -0.5156, 0.381, -0.8532, -0.07011, 0.5169, -0.6826, -0.4587, 0.5689, -0.7674, -0.5156, 0.381, -0.9257, -0.1202, 0.3588, -0.8296, -0.5574, 0.0339, -0.9828, -0.1821, 0.03111, -0.9789, -0.1755, 0.1051, -0.8249, -0.5542, 0.1113, -0.7651, 0.6375, 0.09074, -0.7402, 0.6167, 0.268, -0.8803, 0.3668, 0.301, -0.8949, 0.4374, 0.08816, -0.6735, 0.5611, 0.4812, -0.7402, 0.6167, 0.268, -0.5197, 0.7996, 0.301, -0.4445, 0.7699, 0.4579, -0.6735, 0.5611, 0.4812, -0.8375, 0.2982, 0.4579, -0.8803, 0.3668, 0.301, -0.7402, 0.6167, 0.268, -0.7651, 0.6375, 0.09074, -0.5918, 0.8013, 0.08816, -0.5197, 0.7996, 0.301, -0.7402, 0.6167, 0.268, -0.6326, -0.7692, 0.09074, -0.612, -0.7441, 0.268, -0.3612, -0.8826, 0.301, -0.4317, -0.8977, 0.08816, -0.5568, -0.6771, 0.4812, -0.612, -0.7441, 0.268, -0.7962, -0.5248, 0.301, -0.767, -0.4494, 0.4579, -0.5568, -0.6771, 0.4812, -0.2929, -0.8394, 0.4579, -0.3612, -0.8826, 0.301, -0.612, -0.7441, 0.268, -0.6326, -0.7692, 0.09074, -0.7975, -0.5969, 0.08816, -0.7962, -0.5248, 0.301, -0.612, -0.7441, 0.268, -0.9571, -0.08971, 0.2754, -0.9014, 0.3254, 0.2857, -0.6282, 0.2265, 0.7443, -0.6916, -0.2401, 0.6812, -0.3789, 0.6269, 0.6807, -0.6282, 0.2265, 0.7443, -0.9014, 0.3254, 0.2857, -0.6786, 0.6808, 0.2758, -0.992, -0.05923, 0.1114, -0.9337, 0.3371, 0.1211, -0.9014, 0.3254, 0.2857, -0.9571, -0.08971, 0.2754, -0.3024, 0.1092, 0.9469, -0.4239, -0.3309, 0.8431, -0.6916, -0.2401, 0.6812, -0.6282, 0.2265, 0.7443, -0.1149, 0.5251, 0.8433, -0.3024, 0.1092, 0.9469, -0.6282, 0.2265, 0.7443, -0.3789, 0.6269, 0.6807, -0.9337, 0.3371, 0.1211, -0.7254, 0.6792, 0.1114, -0.6786, 0.6808, 0.2758, -0.9014, 0.3254, 0.2857, -0.395, 0.9127, 0.1048, 0.005476, 0.9938, 0.1113, 0.005101, 0.9245, 0.3811, -0.4113, 0.8379, 0.3589, 0.4207, 0.8333, 0.3587, 0.005101, 0.9245, 0.3811, 0.005476, 0.9938, 0.1113, 0.4052, 0.9082, 0.1051, -0.3919, 0.9195, 0.03111, 0.005505, 0.9994, 0.03389, 0.005476, 0.9938, 0.1113, -0.395, 0.9127, 0.1048, 0.00454, 0.8224, 0.5689, -0.4135, 0.7495, 0.5169, -0.4113, 0.8379, 0.3589, 0.005101, 0.9245, 0.3811, 0.4218, 0.7449, 0.5169, 0.00454, 0.8224, 0.5689, 0.005101, 0.9245, 0.3811, 0.4207, 0.8333, 0.3587, 0.005505, 0.9994, 0.03389, 0.402, 0.9151, 0.03111, 0.4052, 0.9082, 0.1051, 0.005476, 0.9938, 0.1113, 0.9109, 0.399, 0.1049, 0.9938, -0.0008897, 0.1113, 0.9246, -0.0008171, 0.3811, 0.836, 0.4151, 0.3589, 0.835, -0.4172, 0.3587, 0.9246, -0.0008171, 0.3811, 0.9938, -0.0008897, 0.1113, 0.9101, -0.4008, 0.1051, 0.9177, 0.3962, 0.03111, 0.9994, -0.0008949, 0.0339, 0.9938, -0.0008897, 0.1113, 0.9109, 0.399, 0.1049, 0.8224, -0.0007212, 0.5689, 0.7476, 0.417, 0.5169, 0.836, 0.4151, 0.3589, 0.9246, -0.0008171, 0.3811, 0.7469, -0.4183, 0.5169, 0.8224, -0.0007212, 0.5689, 0.9246, -0.0008171, 0.3811, 0.835, -0.4172, 0.3587, 0.9994, -0.0008949, 0.0339, 0.9169, -0.3978, 0.03111, 0.9101, -0.4008, 0.1051, 0.9938, -0.0008897, 0.1113, 0.6423, 0.761, 0.09074, 0.6214, 0.7362, 0.268, 0.3725, 0.8779, 0.301, 0.4431, 0.8921, 0.08816, 0.5654, 0.6699, 0.4812, 0.6214, 0.7362, 0.268, 0.8029, 0.5146, 0.301, 0.7727, 0.4396, 0.4579, 0.5654, 0.6699, 0.4812, 0.3036, 0.8355, 0.4579, 0.3725, 0.8779, 0.301, 0.6214, 0.7362, 0.268, 0.6423, 0.761, 0.09074, 0.805, 0.5867, 0.08816, 0.8029, 0.5146, 0.301, 0.6214, 0.7362, 0.268, -0.2963, 0.9366, 0.1869, -0.2613, 0.8261, 0.4993, -0.6731, 0.592, 0.4432, -0.6872, 0.7069, 0.1676, -0.1971, 0.6231, 0.7569, -0.2613, 0.8261, 0.4993, 0.2101, 0.8714, 0.4432, 0.2458, 0.6922, 0.6785, -0.1971, 0.6231, 0.7569, -0.5992, 0.4249, 0.6785, -0.6731, 0.592, 0.4432, -0.2613, 0.8261, 0.4993, -0.2963, 0.9366, 0.1869, 0.1556, 0.9735, 0.1676, 0.2101, 0.8714, 0.4432, -0.2613, 0.8261, 0.4993, 0.3083, -0.9328, 0.1869, 0.2719, -0.8227, 0.4993, 0.6806, -0.5833, 0.4432, 0.6962, -0.698, 0.1676, 0.2051, -0.6205, 0.7569, 0.2719, -0.8227, 0.4993, -0.199, -0.8741, 0.4432, -0.237, -0.6953, 0.6785, 0.2051, -0.6205, 0.7569, 0.6046, -0.4171, 0.6785, 0.6806, -0.5833, 0.4432, 0.2719, -0.8227, 0.4993, 0.3083, -0.9328, 0.1869, -0.1431, -0.9754, 0.1676, -0.199, -0.8741, 0.4432, 0.2719, -0.8227, 0.4993, 0.9308, 0.3142, 0.1869, 0.8209, 0.2771, 0.4993, 0.579, 0.6844, 0.4432, 0.6936, 0.7006, 0.1676, 0.6192, 0.209, 0.7569, 0.8209, 0.2771, 0.4993, 0.8753, -0.1934, 0.4432, 0.6968, -0.2325, 0.6785, 0.6192, 0.209, 0.7569, 0.4133, 0.6073, 0.6785, 0.579, 0.6844, 0.4432, 0.8209, 0.2771, 0.4993, 0.9308, 0.3142, 0.1869, 0.9763, -0.1369, 0.1676, 0.8753, -0.1934, 0.4432, 0.8209, 0.2771, 0.4993, -0.6751, 0.5649, 0.4744, -0.5645, 0.4724, 0.6769, -0.8107, 0.07067, 0.5811, -0.898, 0.1364, 0.4183, -0.4379, 0.3664, 0.821, -0.5645, 0.4724, 0.6769, -0.2125, 0.7856, 0.5811, -0.1123, 0.6654, 0.738, -0.4379, 0.3664, 0.821, -0.6748, -0.006753, 0.738, -0.8107, 0.07067, 0.5811, -0.5645, 0.4724, 0.6769, -0.6751, 0.5649, 0.4744, -0.2926, 0.8599, 0.4183, -0.2125, 0.7856, 0.5811, -0.5645, 0.4724, 0.6769, 0.8546, -0.2111, 0.4744, 0.7146, -0.1765, 0.6769, 0.7594, 0.2925, 0.5811, 0.8667, 0.2718, 0.4183, 0.5543, -0.1369, 0.821, 0.7146, -0.1765, 0.6769, 0.5359, -0.6124, 0.5812, 0.3931, -0.5485, 0.738, 0.5543, -0.1369, 0.821, 0.6033, 0.3024, 0.738, 0.7594, 0.2925, 0.5811, 0.7146, -0.1765, 0.6769, 0.8546, -0.2111, 0.4744, 0.6405, -0.644, 0.4183, 0.5359, -0.6124, 0.5812, 0.7146, -0.1765, 0.6769, 0.02167, 0.9943, 0.1048, 0.4194, 0.9009, 0.1113, 0.3902, 0.8382, 0.381, -0.02454, 0.9331, 0.3589, 0.7301, 0.5816, 0.3588, 0.3902, 0.8382, 0.381, 0.4194, 0.9009, 0.1113, 0.747, 0.6565, 0.1051, 0.02725, 0.9991, 0.03111, 0.4218, 0.9061, 0.0339, 0.4194, 0.9009, 0.1113, 0.02167, 0.9943, 0.1048, 0.3471, 0.7456, 0.5689, -0.06326, 0.8537, 0.5169, -0.02454, 0.9331, 0.3589, 0.3902, 0.8382, 0.381, 0.6938, 0.5015, 0.5169, 0.3471, 0.7456, 0.5689, 0.3902, 0.8382, 0.381, 0.7301, 0.5816, 0.3588, 0.4218, 0.9061, 0.0339, 0.747, 0.6641, 0.03111, 0.747, 0.6565, 0.1051, 0.4194, 0.9009, 0.1113, 0.5073, 0.7194, 0.4744, 0.4242, 0.6015, 0.6769, 0.003563, 0.8138, 0.5811, 0.06187, 0.9062, 0.4183, 0.329, 0.4666, 0.821, 0.4242, 0.6015, 0.6769, 0.7654, 0.2766, 0.5811, 0.6539, 0.1668, 0.738, 0.329, 0.4666, 0.821, -0.06239, 0.6719, 0.738, 0.003563, 0.8138, 0.5811, 0.4242, 0.6015, 0.6769, 0.5073, 0.7194, 0.4744, 0.8328, 0.3625, 0.4183, 0.7654, 0.2766, 0.5811, 0.4242, 0.6015, 0.6769, -0.4123, -0.6339, 0.6543, -0.2757, -0.424, 0.8627, 0.1766, -0.6386, 0.749, 0.03643, -0.817, 0.5755, -0.1099, -0.169, 0.9795, -0.2757, -0.424, 0.8627, -0.6554, -0.09759, 0.749, -0.4957, 0.1108, 0.8614, -0.1099, -0.169, 0.9795, 0.3023, -0.4081, 0.8614, 0.1766, -0.6386, 0.749, -0.2757, -0.424, 0.8627, -0.4123, -0.6339, 0.6543, -0.7616, -0.2981, 0.5755, -0.6554, -0.09759, 0.749, -0.2757, -0.424, 0.8627, -0.8149, 0.57, 0.1048, -0.5165, 0.849, 0.1113, -0.4805, 0.7899, 0.381, -0.7897, 0.4976, 0.3589, -0.07835, 0.9301, 0.3587, -0.4805, 0.7899, 0.381, -0.5165, 0.849, 0.1113, -0.1313, 0.9858, 0.1051, -0.8159, 0.5774, 0.03111, -0.5194, 0.8538, 0.0339, -0.5165, 0.849, 0.1113, -0.8149, 0.57, 0.1048, -0.4274, 0.7026, 0.5689, -0.7452, 0.4213, 0.5169, -0.7897, 0.4976, 0.3589, -0.4805, 0.7899, 0.381, -0.03187, 0.8554, 0.5169, -0.4274, 0.7026, 0.5689, -0.4805, 0.7899, 0.381, -0.07835, 0.9301, 0.3587, -0.5194, 0.8538, 0.0339, -0.1376, 0.99, 0.03111, -0.1313, 0.9858, 0.1051, -0.5165, 0.849, 0.1113, 0.5662, 0.8176, 0.1048, 0.8466, 0.5204, 0.1113, 0.7877, 0.4841, 0.381, 0.4941, 0.7919, 0.3589, 0.9298, 0.08311, 0.3587, 0.7877, 0.4841, 0.381, 0.8466, 0.5204, 0.1113, 0.9851, 0.1358, 0.1051, 0.5736, 0.8185, 0.03111, 0.8514, 0.5233, 0.0339, 0.8466, 0.5204, 0.1113, 0.5662, 0.8176, 0.1048, 0.7006, 0.4307, 0.5689, 0.4179, 0.7471, 0.5169, 0.4941, 0.7919, 0.3589, 0.7877, 0.4841, 0.381, 0.8553, 0.0355, 0.5169, 0.7006, 0.4307, 0.5689, 0.7877, 0.4841, 0.381, 0.9298, 0.08311, 0.3587, 0.8514, 0.5233, 0.0339, 0.9894, 0.1422, 0.03112, 0.9851, 0.1358, 0.1051, 0.8466, 0.5204, 0.1113, 0.3945, -0.6452, 0.6543, 0.2638, -0.4315, 0.8627, 0.6524, -0.1158, 0.749, 0.753, -0.3191, 0.5755, 0.1052, -0.172, 0.9795, 0.2638, -0.4315, 0.8627, -0.1943, -0.6335, 0.749, -0.3136, -0.3995, 0.8614, 0.1052, -0.172, 0.9795, 0.4986, 0.097, 0.8614, 0.6524, -0.1158, 0.749, 0.2638, -0.4315, 0.8627, 0.3945, -0.6452, 0.6543, -0.05915, -0.8157, 0.5755, -0.1943, -0.6335, 0.749, 0.2638, -0.4315, 0.8627, -0.08637, 0.9574, 0.2754, 0.3286, 0.9002, 0.2857, 0.229, 0.6272, 0.7444, -0.2377, 0.6925, 0.6812, 0.6283, 0.3767, 0.6807, 0.229, 0.6272, 0.7444, 0.3286, 0.9002, 0.2857, 0.6832, 0.6762, 0.2758, -0.05568, 0.9922, 0.1114, 0.3404, 0.9324, 0.1211, 0.3286, 0.9002, 0.2857, -0.08637, 0.9574, 0.2754, 0.1103, 0.302, 0.9469, -0.3294, 0.4252, 0.843, -0.2377, 0.6925, 0.6812, 0.229, 0.6272, 0.7444, 0.5255, 0.113, 0.8433, 0.1103, 0.302, 0.9469, 0.229, 0.6272, 0.7444, 0.6283, 0.3767, 0.6807, 0.3404, 0.9324, 0.1211, 0.6818, 0.723, 0.1114, 0.6832, 0.6762, 0.2758, 0.3286, 0.9002, 0.2857, 0.957, 0.09071, 0.2754, 0.9019, -0.3242, 0.2854, 0.6285, -0.2259, 0.7443, 0.6914, 0.2409, 0.6812, 0.3796, -0.6266, 0.6807, 0.6285, -0.2259, 0.7443, 0.9019, -0.3242, 0.2854, 0.6793, -0.6801, 0.2758, 0.9919, 0.06027, 0.1114, 0.934, -0.3361, 0.1211, 0.9019, -0.3242, 0.2854, 0.957, 0.09071, 0.2754, 0.3025, -0.1089, 0.9469, 0.4234, 0.3311, 0.8433, 0.6914, 0.2409, 0.6812, 0.6285, -0.2259, 0.7443, 0.1154, -0.525, 0.8433, 0.3025, -0.1089, 0.9469, 0.6285, -0.2259, 0.7443, 0.3796, -0.6266, 0.6807, 0.934, -0.3361, 0.1211, 0.7261, -0.6785, 0.1114, 0.6793, -0.6801, 0.2758, 0.9019, -0.3242, 0.2854, 0.7428, 0.142, 0.6543, 0.4967, 0.09498, 0.8627, 0.3381, 0.5698, 0.749, 0.5638, 0.5924, 0.5755, 0.198, 0.03785, 0.9795, 0.4967, 0.09498, 0.8627, 0.5245, -0.4049, 0.749, 0.2635, -0.4342, 0.8614, 0.198, 0.03785, 0.9795, 0.08477, 0.5008, 0.8614, 0.3381, 0.5698, 0.749, 0.4967, 0.09498, 0.8627, 0.7428, 0.142, 0.6543, 0.7426, -0.3426, 0.5755, 0.5245, -0.4049, 0.749, 0.4967, 0.09498, 0.8627, -0.2355, 0.7186, 0.6543, -0.1575, 0.4806, 0.8627, -0.6083, 0.2628, 0.749, -0.6594, 0.4838, 0.5755, -0.06278, 0.1916, 0.9795, -0.1575, 0.4806, 0.8627, 0.3348, 0.5718, 0.749, 0.3971, 0.3167, 0.8614, -0.06278, 0.1916, 0.9795, -0.5075, 0.02029, 0.8614, -0.6083, 0.2628, 0.749, -0.1575, 0.4806, 0.8627, -0.2355, 0.7186, 0.6543, 0.2452, 0.7802, 0.5755, 0.3348, 0.5718, 0.749, -0.1575, 0.4806, 0.8627, 0.2238, 0.7581, 0.6126, 0.5695, 0.3408, 0.748, 0.1453, 0.1135, 0.9829, -0.08521, 0.4345, 0.8966, 0.7633, -0.1938, 0.6163, 0.5695, 0.3408, 0.748, 0.7738, 0.4507, 0.4451, 0.923, -0.105, 0.3701, 0.3986, 0.872, 0.2842, 0.8123, 0.4732, 0.341, 0.7738, 0.4507, 0.4451, 0.3641, 0.8547, 0.3701, 0.3641, 0.8547, 0.3701, 0.7738, 0.4507, 0.4451, 0.5695, 0.3408, 0.748, 0.2238, 0.7581, 0.6126, -0.437, -0.2043, 0.8759, -0.5229, -0.03861, 0.8515, -0.08521, 0.4345, 0.8966, 0.1453, 0.1135, 0.9829, -0.2502, -0.4952, 0.832, -0.437, -0.2043, 0.8759, 0.1453, 0.1135, 0.9829, 0.3416, -0.3308, 0.8797, 0.3416, -0.3308, 0.8797, 0.1453, 0.1135, 0.9829, 0.5695, 0.3408, 0.748, 0.7633, -0.1938, 0.6163, 0.8123, 0.4732, 0.341, 0.9551, -0.08347, 0.2842, 0.923, -0.105, 0.3701, 0.7738, 0.4507, 0.4451, -0.6617, -0.3371, 0.6697, -0.695, -0.4049, 0.5941, -0.5229, -0.03861, 0.8515, -0.437, -0.2043, 0.8759, -0.6032, -0.4453, 0.6617, -0.6617, -0.3371, 0.6697, -0.437, -0.2043, 0.8759, -0.2502, -0.4952, 0.832, -0.7677, -0.1882, 0.6126, -0.5812, 0.3206, 0.748, -0.1712, 0.0684, 0.9829, -0.3326, -0.2923, 0.8966, -0.2167, 0.7571, 0.6163, -0.5812, 0.3206, 0.748, -0.7789, 0.4418, 0.4451, -0.3739, 0.8504, 0.3701, -0.9541, -0.09448, 0.2842, -0.8177, 0.4637, 0.341, -0.7789, 0.4418, 0.4451, -0.9218, -0.1156, 0.3701, -0.9218, -0.1156, 0.3701, -0.7789, 0.4418, 0.4451, -0.5812, 0.3206, 0.748, -0.7677, -0.1882, 0.6126, 0.3965, -0.2748, 0.8759, 0.2966, -0.4324, 0.8515, -0.3326, -0.2923, 0.8966, -0.1712, 0.0684, 0.9829, 0.5538, 0.03298, 0.832, 0.3965, -0.2748, 0.8759, -0.1712, 0.0684, 0.9829, 0.1139, 0.4617, 0.8797, 0.1139, 0.4617, 0.8797, -0.1712, 0.0684, 0.9829, -0.5812, 0.3206, 0.748, -0.2167, 0.7571, 0.6163, -0.8177, 0.4637, 0.341, -0.4086, 0.8673, 0.2842, -0.3739, 0.8504, 0.3701, -0.7789, 0.4418, 0.4451, 0.6243, -0.4021, 0.6697, 0.6997, -0.3968, 0.5942, 0.2966, -0.4324, 0.8515, 0.3965, -0.2748, 0.8759, 0.6884, -0.2971, 0.6617, 0.6243, -0.4021, 0.6697, 0.3965, -0.2748, 0.8759, 0.5538, 0.03298, 0.832, -0.5823, 0.3872, 0.7149, -0.05559, 0.4608, 0.8858, -0.05629, -0.06321, 0.9964, -0.4454, -0.0938, 0.8904, 0.5109, 0.4158, 0.7524, -0.05559, 0.4608, 0.8858, -0.05124, 0.7595, 0.6485, 0.5119, 0.653, 0.5581, -0.5945, 0.6687, 0.4466, -0.05082, 0.828, 0.5584, -0.05124, 0.7595, 0.6485, -0.5972, 0.6103, 0.5205, -0.5972, 0.6103, 0.5205, -0.05124, 0.7595, 0.6485, -0.05559, 0.4608, 0.8858, -0.5823, 0.3872, 0.7149, -0.04208, -0.6806, 0.7315, -0.228, -0.6729, 0.7037, -0.4454, -0.0938, 0.8904, -0.05629, -0.06321, 0.9964, 0.3032, -0.642, 0.7042, -0.04208, -0.6806, 0.7315, -0.05629, -0.06321, 0.9964, 0.4307, -0.07191, 0.8996, 0.4307, -0.07191, 0.8996, -0.05629, -0.06321, 0.9964, -0.05559, 0.4608, 0.8858, 0.5109, 0.4158, 0.7524, -0.05082, 0.828, 0.5584, 0.5098, 0.7112, 0.484, 0.5119, 0.653, 0.5581, -0.05124, 0.7595, 0.6485, -0.02367, -0.8832, 0.4684, 0.02267, -0.9242, 0.3812, -0.228, -0.6729, 0.7037, -0.04208, -0.6806, 0.7315, 0.0995, -0.8803, 0.4638, -0.02367, -0.8832, 0.4684, -0.04208, -0.6806, 0.7315, 0.3032, -0.642, 0.7042, -0.0415, -0.698, 0.7149, -0.3701, -0.28, 0.8858, 0.083, -0.01679, 0.9964, 0.3052, -0.3377, 0.8904, -0.6165, 0.2321, 0.7524, -0.3701, -0.28, 0.8858, -0.6305, -0.4266, 0.6485, -0.8219, 0.1137, 0.5581, -0.2786, -0.8503, 0.4466, -0.6899, -0.4607, 0.5584, -0.6305, -0.4266, 0.6485, -0.2268, -0.8232, 0.5205, -0.2268, -0.8232, 0.5205, -0.6305, -0.4266, 0.6485, -0.3701, -0.28, 0.8858, -0.0415, -0.698, 0.7149, 0.6093, 0.3062, 0.7315, 0.6962, 0.1417, 0.7037, 0.3052, -0.3377, 0.8904, 0.083, -0.01679, 0.9964, 0.4021, 0.5852, 0.7042, 0.6093, 0.3062, 0.7315, 0.083, -0.01679, 0.9964, -0.1547, 0.4083, 0.8996, -0.1547, 0.4083, 0.8996, 0.083, -0.01679, 0.9964, -0.3701, -0.28, 0.8858, -0.6165, 0.2321, 0.7524, -0.6899, -0.4607, 0.5584, -0.8712, 0.08252, 0.484, -0.8219, 0.1137, 0.5581, -0.6305, -0.4266, 0.6485, 0.7751, 0.4241, 0.4684, 0.7872, 0.4848, 0.3812, 0.6962, 0.1417, 0.7037, 0.6093, 0.3062, 0.7315, 0.7106, 0.5291, 0.4638, 0.7751, 0.4241, 0.4684, 0.6093, 0.3062, 0.7315, 0.4021, 0.5852, 0.7042, 0.6276, 0.3083, 0.7149, 0.4262, -0.1838, 0.8858, -0.0263, 0.0805, 0.9964, 0.1432, 0.4321, 0.8904, 0.1022, -0.6507, 0.7524, 0.4262, -0.1838, 0.8858, 0.6821, -0.338, 0.6485, 0.3061, -0.7712, 0.5581, 0.877, 0.1771, 0.4466, 0.7411, -0.3728, 0.5584, 0.6821, -0.338, 0.6485, 0.8279, 0.2088, 0.5205, 0.8279, 0.2088, 0.5205, 0.6821, -0.338, 0.6485, 0.4262, -0.1838, 0.8858, 0.6276, 0.3083, 0.7149, -0.5669, 0.3789, 0.7315, -0.4667, 0.5357, 0.7037, 0.1432, 0.4321, 0.8904, -0.0263, 0.0805, 0.9964, -0.7074, 0.06113, 0.7042, -0.5669, 0.3789, 0.7315, -0.0263, 0.0805, 0.9964, -0.2789, -0.336, 0.8996, -0.2789, -0.336, 0.8996, -0.0263, 0.0805, 0.9964, 0.4262, -0.1838, 0.8858, 0.1022, -0.6507, 0.7524, 0.7411, -0.3728, 0.5584, 0.358, -0.7985, 0.484, 0.3061, -0.7712, 0.5581, 0.6821, -0.338, 0.6485, -0.7513, 0.465, 0.4684, -0.81, 0.4456, 0.3812, -0.4667, 0.5357, 0.7037, -0.5669, 0.3789, 0.7315, -0.8108, 0.3571, 0.4638, -0.7513, 0.465, 0.4684, -0.5669, 0.3789, 0.7315, -0.7074, 0.06113, 0.7042, 0.1499, 0.7676, 0.6231, 0.0407, 0.2783, 0.9596, -0.8331, -0.0598, 0.5499, -0.7409, 0.3722, 0.559, -0.1179, -0.4005, 0.9087, 0.0407, 0.2783, 0.9596, 0.7517, 0.3756, 0.5422, 0.6655, -0.1638, 0.7282, 0.6734, 0.6924, 0.259, 0.8337, 0.3981, 0.3827, 0.7517, 0.3756, 0.5422, 0.5746, 0.7284, 0.3732, 0.5746, 0.7284, 0.3732, 0.7517, 0.3756, 0.5422, 0.0407, 0.2783, 0.9596, 0.1499, 0.7676, 0.6231, -0.9769, -0.2134, -0.005603, -0.9941, -0.1003, -0.04209, -0.7409, 0.3722, 0.559, -0.8331, -0.0598, 0.5499, -0.9185, -0.3866, 0.0829, -0.9769, -0.2134, -0.005603, -0.8331, -0.0598, 0.5499, -0.7219, -0.4246, 0.5464, -0.7219, -0.4246, 0.5464, -0.8331, -0.0598, 0.5499, 0.0407, 0.2783, 0.9596, -0.1179, -0.4005, 0.9087, 0.8337, 0.3981, 0.3827, 0.8821, -0.04889, 0.4684, 0.6655, -0.1638, 0.7282, 0.7517, 0.3756, 0.5422, -0.9455, -0.2455, -0.2138, -0.9304, -0.2716, -0.2461, -0.9941, -0.1003, -0.04209, -0.9769, -0.2134, -0.005603, -0.9353, -0.3031, -0.1824, -0.9455, -0.2455, -0.2138, -0.9769, -0.2134, -0.005603, -0.9185, -0.3866, 0.0829, 0.3743, -0.0472, 0.9261, -0.1579, -0.2599, 0.9526, -0.3082, 0.4253, 0.851, 0.08189, 0.538, 0.839, -0.6337, -0.4305, 0.6428, -0.1579, -0.2599, 0.9526, 0.006046, -0.7323, 0.681, -0.5035, -0.7503, 0.4284, 0.5876, -0.5849, 0.5592, 0.04422, -0.853, 0.5201, 0.006046, -0.7323, 0.681, 0.5393, -0.4512, 0.7111, 0.5393, -0.4512, 0.7111, 0.006046, -0.7323, 0.681, -0.1579, -0.2599, 0.9526, 0.3743, -0.0472, 0.9261, -0.3098, 0.918, 0.2477, -0.1356, 0.9408, 0.3108, 0.08189, 0.538, 0.839, -0.3082, 0.4253, 0.851, -0.6036, 0.7862, 0.1326, -0.3098, 0.918, 0.2477, -0.3082, 0.4253, 0.851, -0.7382, 0.2381, 0.6312, -0.7382, 0.2381, 0.6312, -0.3082, 0.4253, 0.851, -0.1579, -0.2599, 0.9526, -0.6337, -0.4305, 0.6428, 0.04422, -0.853, 0.5201, -0.4585, -0.8281, 0.3226, -0.5035, -0.7503, 0.4284, 0.006046, -0.7323, 0.681, -0.2583, 0.9617, -0.09201, -0.2685, 0.944, -0.1916, -0.1356, 0.9408, 0.3108, -0.3098, 0.918, 0.2477, -0.3503, 0.9266, -0.137, -0.2583, 0.9617, -0.09201, -0.3098, 0.918, 0.2477, -0.6036, 0.7862, 0.1326, -0.7705, 0.3822, 0.5102, -0.3386, 0.7248, 0.6, -0.1509, 0.3441, 0.9267, -0.4818, 0.1189, 0.8682, 0.2133, 0.8591, 0.4653, -0.3386, 0.7248, 0.6, -0.4202, 0.8703, 0.2569, 0.147, 0.9712, 0.1877, -0.8568, 0.494, 0.1476, -0.435, 0.8885, 0.1462, -0.4202, 0.8703, 0.2569, -0.8459, 0.4764, 0.2396, -0.8459, 0.4764, 0.2396, -0.4202, 0.8703, 0.2569, -0.3386, 0.7248, 0.6, -0.7705, 0.3822, 0.5102, 0.1329, -0.2642, 0.9553, -0.03653, -0.3441, 0.9382, -0.4818, 0.1189, 0.8682, -0.1509, 0.3441, 0.9267, 0.4372, -0.106, 0.8931, 0.1329, -0.2642, 0.9553, -0.1509, 0.3441, 0.9267, 0.3097, 0.4915, 0.814, 0.3097, 0.4915, 0.814, -0.1509, 0.3441, 0.9267, -0.3386, 0.7248, 0.6, 0.2133, 0.8591, 0.4653, -0.435, 0.8885, 0.1462, 0.1318, 0.9866, 0.09599, 0.147, 0.9712, 0.1877, -0.4202, 0.8703, 0.2569, 0.2606, -0.5323, 0.8054, 0.3296, -0.5837, 0.7421, -0.03653, -0.3441, 0.9382, 0.1329, -0.2642, 0.9553, 0.3727, -0.4826, 0.7926, 0.2606, -0.5323, 0.8054, 0.1329, -0.2642, 0.9553, 0.4372, -0.106, 0.8931, 0.5438, -0.142, 0.8271, 0.004496, -0.02749, 0.9996, 0.316, 0.7042, 0.6358, 0.6109, 0.5477, 0.5717, -0.5816, 0.0474, 0.8121, 0.004496, -0.02749, 0.9996, -0.31, -0.677, 0.6675, -0.7268, -0.3923, 0.5639, 0.1287, -0.8987, 0.4192, -0.3958, -0.7847, 0.477, -0.31, -0.677, 0.6675, 0.2798, -0.7218, 0.633, 0.2798, -0.7218, 0.633, -0.31, -0.677, 0.6675, 0.004496, -0.02749, 0.9996, 0.5438, -0.142, 0.8271, 0.3765, 0.9264, 0.002494, 0.5015, 0.8645, 0.03361, 0.6109, 0.5477, 0.5717, 0.316, 0.7042, 0.6358, 0.1277, 0.9911, -0.03841, 0.3765, 0.9264, 0.002494, 0.316, 0.7042, 0.6358, -0.1586, 0.755, 0.6362, -0.1586, 0.755, 0.6362, 0.316, 0.7042, 0.6358, 0.004496, -0.02749, 0.9996, -0.5816, 0.0474, 0.8121, -0.3958, -0.7847, 0.477, -0.753, -0.5085, 0.4175, -0.7268, -0.3923, 0.5639, -0.31, -0.677, 0.6675, 0.3445, 0.8998, -0.2676, 0.3076, 0.8877, -0.3425, 0.5015, 0.8645, 0.03361, 0.3765, 0.9264, 0.002494, 0.264, 0.9198, -0.2904, 0.3445, 0.8998, -0.2676, 0.3765, 0.9264, 0.002494, 0.1277, 0.9911, -0.03841, -0.2323, -0.5118, 0.8271, -0.02781, 0.0002987, 0.9996, 0.6403, -0.431, 0.6358, 0.4361, -0.695, 0.5717, 0.1454, 0.5651, 0.8121, -0.02781, 0.0002987, 0.9996, -0.6145, 0.4205, 0.6675, -0.2632, 0.7828, 0.5639, -0.9075, 0.02572, 0.4192, -0.7061, 0.5233, 0.477, -0.6145, 0.4205, 0.6675, -0.7589, -0.1532, 0.633, -0.7589, -0.1532, 0.633, -0.6145, 0.4205, 0.6675, -0.02781, 0.0002987, 0.9996, -0.2323, -0.5118, 0.8271, 0.849, -0.5284, 0.002482, 0.7668, -0.641, 0.0336, 0.4361, -0.695, 0.5717, 0.6403, -0.431, 0.6358, 0.955, -0.2942, -0.03839, 0.849, -0.5284, 0.002482, 0.6403, -0.431, 0.6358, 0.771, 0.02809, 0.6362, 0.771, 0.02809, 0.6362, 0.6403, -0.431, 0.6358, -0.02781, 0.0002987, 0.9996, 0.1454, 0.5651, 0.8121, -0.7061, 0.5233, 0.477, -0.3733, 0.8285, 0.4175, -0.2632, 0.7828, 0.5639, -0.6145, 0.4205, 0.6675, 0.8283, -0.4923, -0.2676, 0.8226, -0.4538, -0.3425, 0.7668, -0.641, 0.0336, 0.849, -0.5284, 0.002482, 0.8616, -0.4163, -0.2904, 0.8283, -0.4923, -0.2676, 0.849, -0.5284, 0.002482, 0.955, -0.2942, -0.03839, -0.5764, 0.1267, 0.8073, -0.01151, 0.2734, 0.9618, 0.5042, -0.5566, 0.6603, 0.08726, -0.5898, 0.8028, 0.639, 0.3013, 0.7078, -0.01151, 0.2734, 0.9618, -0.4694, 0.7525, 0.4619, 0.09184, 0.8847, 0.457, -0.7976, 0.5015, 0.3351, -0.5615, 0.7683, 0.3072, -0.4694, 0.7525, 0.4619, -0.7633, 0.4396, 0.4733, -0.7633, 0.4396, 0.4733, -0.4694, 0.7525, 0.4619, -0.01151, 0.2734, 0.9618, -0.5764, 0.1267, 0.8073, 0.5484, -0.8256, 0.1326, 0.4443, -0.8843, 0.1436, 0.08726, -0.5898, 0.8028, 0.5042, -0.5566, 0.6603, 0.7047, -0.6959, 0.1382, 0.5484, -0.8256, 0.1326, 0.5042, -0.5566, 0.6603, 0.7878, -0.3563, 0.5025, 0.7878, -0.3563, 0.5025, 0.5042, -0.5566, 0.6603, -0.01151, 0.2734, 0.9618, 0.639, 0.3013, 0.7078, -0.5615, 0.7683, 0.3072, -0.1582, 0.9638, 0.2147, 0.09184, 0.8847, 0.457, -0.4694, 0.7525, 0.4619, 0.5109, -0.8564, -0.07489, 0.5201, -0.8461, -0.1168, 0.4443, -0.8843, 0.1436, 0.5484, -0.8256, 0.1326, 0.5667, -0.821, -0.06911, 0.5109, -0.8564, -0.07489, 0.5484, -0.8256, 0.1326, 0.7047, -0.6959, 0.1382, -0.3621, 0.3686, 0.8562, 0.07539, 0.06262, 0.9952, -0.402, -0.5975, 0.6938, -0.6277, -0.3819, 0.6784, 0.5707, -0.1988, 0.7967, 0.07539, 0.06262, 0.9952, 0.4975, 0.6793, 0.5394, 0.8361, 0.2814, 0.4708, 0.1088, 0.9504, 0.2914, 0.5584, 0.7711, 0.3059, 0.4975, 0.6793, 0.5394, -0.02443, 0.8441, 0.5356, -0.02443, 0.8441, 0.5356, 0.4975, 0.6793, 0.5394, 0.07539, 0.06262, 0.9952, -0.3621, 0.3686, 0.8562, -0.5721, -0.8103, 0.1268, -0.6613, -0.7379, 0.1349, -0.6277, -0.3819, 0.6784, -0.402, -0.5975, 0.6938, -0.3803, -0.9194, 0.1002, -0.5721, -0.8103, 0.1268, -0.402, -0.5975, 0.6938, -0.03292, -0.7565, 0.6531, -0.03292, -0.7565, 0.6531, -0.402, -0.5975, 0.6938, 0.07539, 0.06262, 0.9952, 0.5707, -0.1988, 0.7967, 0.5584, 0.7711, 0.3059, 0.8679, 0.4279, 0.2521, 0.8361, 0.2814, 0.4708, 0.4975, 0.6793, 0.5394, -0.5764, -0.8062, -0.133, -0.5492, -0.8104, -0.2038, -0.6613, -0.7379, 0.1349, -0.5721, -0.8103, 0.1268, -0.508, -0.8481, -0.1507, -0.5764, -0.8062, -0.133, -0.5721, -0.8103, 0.1268, -0.3803, -0.9194, 0.1002, -0.4931, -0.7392, 0.4586, -0.7398, -0.4034, 0.5384, -0.4002, -0.07108, 0.9137, -0.3981, -0.514, 0.7598, -0.7693, 0.2397, 0.5923, -0.7398, -0.4034, 0.5384, -0.7687, -0.5786, 0.2727, -0.96, -0.1807, 0.2137, -0.4099, -0.878, 0.2472, -0.7288, -0.6555, 0.1979, -0.7687, -0.5786, 0.2727, -0.4606, -0.8336, 0.305, -0.4606, -0.8336, 0.305, -0.7687, -0.5786, 0.2727, -0.7398, -0.4034, 0.5384, -0.4931, -0.7392, 0.4586, 0.3437, 0.2376, 0.9085, 0.1062, -0.1504, 0.9829, -0.3981, -0.514, 0.7598, -0.4002, -0.07108, 0.9137, 0.5182, 0.5824, 0.6263, 0.3437, 0.2376, 0.9085, -0.4002, -0.07108, 0.9137, -0.03142, 0.6293, 0.7765, -0.03142, 0.6293, 0.7765, -0.4002, -0.07108, 0.9137, -0.7398, -0.4034, 0.5384, -0.7693, 0.2397, 0.5923, -0.7288, -0.6555, 0.1979, -0.9462, -0.3033, 0.1126, -0.96, -0.1807, 0.2137, -0.7687, -0.5786, 0.2727, 0.6101, 0.275, 0.7431, 0.6737, 0.3073, 0.6721, 0.1062, -0.1504, 0.9829, 0.3437, 0.2376, 0.9085, 0.6407, 0.3961, 0.6577, 0.6101, 0.275, 0.7431, 0.3437, 0.2376, 0.9085, 0.5182, 0.5824, 0.6263, 0.9094, 0.09223, 0.4055, 0.7806, -0.2824, 0.5575, 0.3321, -0.1294, 0.9343, 0.6853, 0.0942, 0.7221, 0.2747, -0.6574, 0.7017, 0.7806, -0.2824, 0.5575, 0.9275, -0.2528, 0.2752, 0.7095, -0.6409, 0.293, 0.9648, 0.2015, 0.1691, 0.9638, -0.1901, 0.1867, 0.9275, -0.2528, 0.2752, 0.9604, 0.1453, 0.2377, 0.9604, 0.1453, 0.2377, 0.9275, -0.2528, 0.2752, 0.7806, -0.2824, 0.5575, 0.9094, 0.09223, 0.4055, -0.3478, 0.2998, 0.8883, 0.1092, 0.3373, 0.935, 0.6853, 0.0942, 0.7221, 0.3321, -0.1294, 0.9343, -0.7434, 0.2003, 0.6381, -0.3478, 0.2998, 0.8883, 0.3321, -0.1294, 0.9343, -0.4587, -0.2461, 0.8538, -0.4587, -0.2461, 0.8538, 0.3321, -0.1294, 0.9343, 0.7806, -0.2824, 0.5575, 0.2747, -0.6574, 0.7017, 0.9638, -0.1901, 0.1867, 0.7969, -0.5781, 0.1751, 0.7095, -0.6409, 0.293, 0.9275, -0.2528, 0.2752, -0.5394, 0.4668, 0.7008, -0.6057, 0.4882, 0.6283, 0.1092, 0.3373, 0.935, -0.3478, 0.2998, 0.8883, -0.6601, 0.4093, 0.6299, -0.5394, 0.4668, 0.7008, -0.3478, 0.2998, 0.8883, -0.7434, 0.2003, 0.6381, 0.6803, 0.0578, 0.7307, 0.6255, -0.4863, 0.6102, 0.2711, -0.2355, 0.9333, -0.000102, 0.3734, 0.9277, 0.3988, -0.8131, 0.4241, 0.6255, -0.4863, 0.6102, 0.7119, -0.5907, 0.3798, 0.4141, -0.8667, 0.2781, 0.8945, -0.2625, 0.3618, 0.6971, -0.6406, 0.322, 0.7119, -0.5907, 0.3798, 0.8826, -0.1804, 0.4342, 0.8826, -0.1804, 0.4342, 0.7119, -0.5907, 0.3798, 0.6255, -0.4863, 0.6102, 0.6803, 0.0578, 0.7307, -0.5051, 0.1093, 0.8561, -0.6181, 0.36, 0.6988, -0.000102, 0.3734, 0.9277, 0.2711, -0.2355, 0.9333, -0.1368, -0.4306, 0.8921, -0.5051, 0.1093, 0.8561, 0.2711, -0.2355, 0.9333, 0.2924, -0.6692, 0.6831, 0.2924, -0.6692, 0.6831, 0.2711, -0.2355, 0.9333, 0.6255, -0.4863, 0.6102, 0.3988, -0.8131, 0.4241, 0.6971, -0.6406, 0.322, 0.3855, -0.894, 0.2284, 0.4141, -0.8667, 0.2781, 0.7119, -0.5907, 0.3798, -0.7687, 0.1805, 0.6136, -0.812, 0.1413, 0.5663, -0.6181, 0.36, 0.6988, -0.5051, 0.1093, 0.8561, -0.7017, 0.05268, 0.7105, -0.7687, 0.1805, 0.6136, -0.5051, 0.1093, 0.8561, -0.1368, -0.4306, 0.8921])] * 3)])

# ---- objects
ob_light = bpy.data.objects.new('Light', light_light)
ob_camera = bpy.data.objects.new('Camera', cam_camera)
ob_bush12 = bpy.data.objects.new('bush12', me_bush12)

# ---- transforms, parenting, visibility, modifiers, constraints
ob_light.location = (4.076, 1.005, 5.904)
ob_light.rotation_euler = (0.6503, 0.05522, 1.866)
ob_light.lock_rotations_4d = False
ob_light.empty_display_type = 'ARROWS'
ob_light.color = (0.0, 0.0, 0.0, 0.0)
ob_light.lineart.crease_threshold = 0.0
ob_camera.location = (7.359, -6.926, 4.958)
ob_camera.rotation_euler = (1.109, 0.0, 0.8149)
ob_camera.lock_rotations_4d = False
ob_camera.empty_display_type = 'ARROWS'
ob_camera.color = (0.0, 0.0, 0.0, 0.0)
ob_camera.display_type = 'WIRE'
ob_camera.lineart.crease_threshold = 0.0
ob_bush12.location = (0.0, 0.0, 0.0)

# ---- collection membership
col_collection.objects.link(ob_light)
col_collection.objects.link(ob_camera)
col_collection.objects.link(ob_bush12)

# ---- scene / render settings (as saved in the file)
scene.camera = ob_camera
scene.frame_start = 1; scene.frame_end = 250; scene.frame_set(1)
scene.render.engine = 'BLENDER_EEVEE_NEXT'
scene.cycles.sampling_pattern = 'TABULATED_SOBOL'
scene.eevee.ray_tracing_options.trace_max_roughness = 0.0
scene.view_settings.view_transform = 'Filmic'
bpy.context.view_layer.update()
